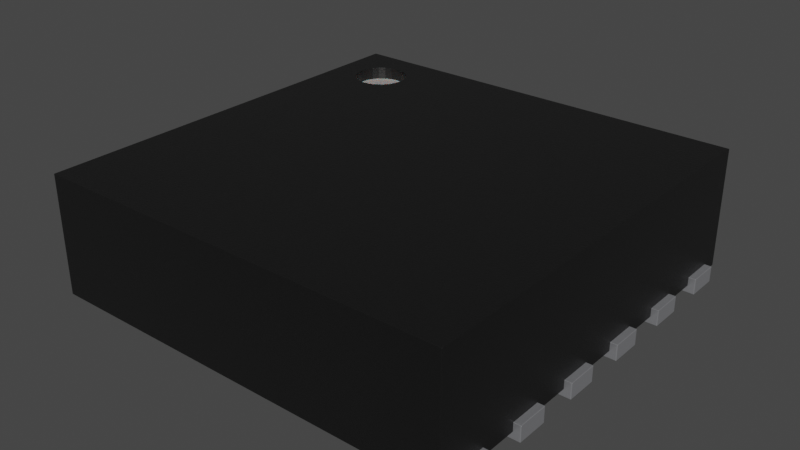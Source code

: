 # Source: DFN-12-1EP_3x3mm_P0.5mm.blend  (saved by Blender 3.2.14; exported with 4.5.12 LTS)
import bpy
from mathutils import Matrix  # noqa: F401  (used for matrix-valued properties, if any)

bpy.ops.wm.read_factory_settings(use_empty=True)
scene = bpy.context.scene
scene.name = 'Scene'

# ---- collections
col_collection = bpy.data.collections.new('Collection'); scene.collection.children.link(col_collection)

# ---- materials (node trees are filled in below, after node groups)
mat_metal_pins = bpy.data.materials.new('metal_pins')
mat_metal_pins.use_transparent_shadow = False
mat_metal_pins.preview_render_type = 'CUBE'
mat_plastic_chip = bpy.data.materials.new('plastic_chip')
mat_plastic_chip.use_transparent_shadow = False
mat_plastic_chip.preview_render_type = 'CUBE'
mat_white_markings = bpy.data.materials.new('white_markings')
mat_white_markings.use_transparent_shadow = False
mat_white_markings.preview_render_type = 'FLAT'

# ---- node groups
ng_auto_smooth = bpy.data.node_groups.new('Auto Smooth', 'GeometryNodeTree')
_s = ng_auto_smooth.interface.new_socket(name='Geometry', in_out='OUTPUT', socket_type='NodeSocketGeometry')
_s = ng_auto_smooth.interface.new_socket(name='Geometry', in_out='INPUT', socket_type='NodeSocketGeometry')
_s = ng_auto_smooth.interface.new_socket(name='Angle', in_out='INPUT', socket_type='NodeSocketFloat')
_s.subtype = 'ANGLE'
_s.min_value = 0.0
_s.max_value = 3.142
ng_auto_smooth.is_modifier = True
_N = ng_auto_smooth.nodes; _L = ng_auto_smooth.links
n0 = _N.new('NodeGroupOutput'); n0.name = 'Group Output'; n0.location = (480, -100)
n1 = _N.new('NodeGroupInput'); n1.name = 'Group Input'; n1.location = (-420, -300)
n2 = _N.new('NodeGroupInput'); n2.name = 'Group Input.001'; n2.location = (-60, -100)
n3 = _N.new('GeometryNodeSetShadeSmooth'); n3.name = 'Set Shade Smooth'; n3.location = (120, -100)
n3.domain = 'EDGE'
n4 = _N.new('GeometryNodeSetShadeSmooth'); n4.name = 'Set Shade Smooth.001'; n4.location = (300, -100)
n5 = _N.new('GeometryNodeInputMeshEdgeAngle'); n5.name = 'Edge Angle'; n5.location = (-420, -220)
n6 = _N.new('GeometryNodeInputEdgeSmooth'); n6.name = 'Is Edge Smooth'; n6.location = (-60, -160)
n7 = _N.new('GeometryNodeInputShadeSmooth'); n7.name = 'Is Face Smooth'; n7.location = (-240, -340)
n8 = _N.new('FunctionNodeBooleanMath'); n8.name = 'Boolean Math'; n8.location = (-60, -220)
n9 = _N.new('FunctionNodeCompare'); n9.name = 'Compare'; n9.location = (-240, -180)
n9.operation = 'LESS_EQUAL'
_L.new(n5.outputs[0], n9.inputs[0])
_L.new(n4.outputs[0], n0.inputs[0])
_L.new(n1.outputs[1], n9.inputs[1])
_L.new(n9.outputs[0], n8.inputs[0])
_L.new(n7.outputs[0], n8.inputs[1])
_L.new(n2.outputs[0], n3.inputs[0])
_L.new(n6.outputs[0], n3.inputs[1])
_L.new(n3.outputs[0], n4.inputs[0])
_L.new(n8.outputs[0], n3.inputs[2])
n0.is_active_output = True

# ---- material node trees
mat_metal_pins.use_nodes = True; mat_metal_pins.node_tree.nodes.clear()
_N = mat_metal_pins.node_tree.nodes; _L = mat_metal_pins.node_tree.links
n0 = _N.new('ShaderNodeMapping'); n0.name = 'Mapping'; n0.location = (-1447, -91)
n0.inputs[3].default_value = (4.8, 1.2, 1.1)
n1 = _N.new('ShaderNodeBsdfPrincipled'); n1.name = 'Principled BSDF'; n1.location = (-560, 254)
n1.distribution = 'GGX'
n1.subsurface_method = 'BURLEY'
n1.inputs[1].default_value = 0.7818
n1.inputs[2].default_value = 0.2886
n1.inputs[3].default_value = 1.45
n1.inputs[13].default_value = 0.0
n1.inputs[27].default_value = (0.0, 0.0, 0.0, 1.0)
n1.inputs[28].default_value = 1.0
n2 = _N.new('ShaderNodeOutputMaterial'); n2.name = 'Material Output.002'; n2.location = (-205, 253)
n2.width = 213
n3 = _N.new('ShaderNodeTexNoise'); n3.name = 'Noise Texture.002'; n3.location = (-1228, -73)
n3.inputs[2].default_value = 0.1
n3.inputs[3].default_value = 7.0
n3.inputs[4].default_value = 0.6
n3.inputs[8].default_value = 0.4
n4 = _N.new('ShaderNodeTexCoord'); n4.name = 'Texture Coordinate'; n4.location = (-1636, -116)
n5 = _N.new('ShaderNodeMix'); n5.name = 'Mix.001'; n5.location = (-921, 45)
n5.data_type = 'RGBA'
n5.inputs[6].default_value = (0.9398, 0.9547, 1.0, 1.0)
n5.inputs[7].default_value = (0.13, 0.1259, 0.1359, 1.0)
n6 = _N.new('ShaderNodeBump'); n6.name = 'Bump.001'; n6.location = (-1001, -227)
n6.inputs[0].default_value = 0.05
n6.inputs[1].default_value = 0.01
n6.inputs[2].default_value = 1.0
_L.new(n1.outputs[0], n2.inputs[0])
_L.new(n3.outputs[0], n6.inputs[3])
_L.new(n0.outputs[0], n3.inputs[0])
_L.new(n3.outputs[0], n5.inputs[0])
_L.new(n4.outputs[3], n0.inputs[0])
_L.new(n5.outputs[2], n1.inputs[0])
_L.new(n6.outputs[0], n1.inputs[5])
n2.is_active_output = True
mat_plastic_chip.use_nodes = True; mat_plastic_chip.node_tree.nodes.clear()
_N = mat_plastic_chip.node_tree.nodes; _L = mat_plastic_chip.node_tree.links
n0 = _N.new('ShaderNodeBsdfPrincipled'); n0.name = 'Principled BSDF'; n0.location = (10, 300)
n0.distribution = 'GGX'
n0.subsurface_method = 'BURLEY'
n0.inputs[0].default_value = (0.009312, 0.009312, 0.009312, 1.0)
n0.inputs[1].default_value = 0.1372
n0.inputs[2].default_value = 0.3706
n0.inputs[3].default_value = 1.45
n0.inputs[27].default_value = (0.0, 0.0, 0.0, 1.0)
n0.inputs[28].default_value = 1.0
n1 = _N.new('ShaderNodeOutputMaterial'); n1.name = 'Material Output'; n1.location = (300, 300)
n2 = _N.new('ShaderNodeTexNoise'); n2.name = 'Noise Texture'; n2.location = (-893, 54)
n2.inputs[2].default_value = 200.0
n2.inputs[3].default_value = 3.6
n2.inputs[4].default_value = 0.8375
n3 = _N.new('ShaderNodeBump'); n3.name = 'Bump'; n3.location = (-604, -53)
n3.inputs[0].default_value = 0.08
n3.inputs[1].default_value = 1.0
n3.inputs[2].default_value = 1.0
_L.new(n0.outputs[0], n1.inputs[0])
_L.new(n2.outputs[0], n3.inputs[3])
_L.new(n3.outputs[0], n0.inputs[5])
n1.is_active_output = True
mat_white_markings.use_nodes = True; mat_white_markings.node_tree.nodes.clear()
_N = mat_white_markings.node_tree.nodes; _L = mat_white_markings.node_tree.links
n0 = _N.new('ShaderNodeOutputMaterial'); n0.name = 'Material Output'; n0.location = (300, 300)
n1 = _N.new('ShaderNodeBsdfPrincipled'); n1.name = 'Principled BSDF'; n1.location = (-34, 272)
n1.distribution = 'GGX'
n1.subsurface_method = 'BURLEY'
n1.inputs[1].default_value = 0.02
n1.inputs[2].default_value = 0.4636
n1.inputs[3].default_value = 1.4
n1.inputs[8].default_value = 1.0
n1.inputs[10].default_value = 0.3682
n1.inputs[13].default_value = 0.6591
n1.inputs[18].default_value = 0.2318
n1.inputs[20].default_value = 0.6709
n1.inputs[24].default_value = 0.1191
n1.inputs[27].default_value = (0.0, 0.0, 0.0, 1.0)
n1.inputs[28].default_value = 1.0
n2 = _N.new('ShaderNodeMapping'); n2.name = 'Mapping'; n2.location = (-1010, 265)
n2.inputs[3].default_value = (3.0, 1.0, 1.0)
n3 = _N.new('ShaderNodeTexCoord'); n3.name = 'Texture Coordinate'; n3.location = (-1250, 180)
n4 = _N.new('ShaderNodeBump'); n4.name = 'Bump'; n4.location = (-376, -99)
n4.inputs[0].default_value = 0.05
n4.inputs[1].default_value = 1.0
n4.inputs[2].default_value = 1.0
n5 = _N.new('ShaderNodeTexNoise'); n5.name = 'Noise Texture'; n5.location = (-662, 176)
n5.inputs[2].default_value = 88.0
n5.inputs[3].default_value = 10.8
n5.inputs[4].default_value = 0.9167
n5.inputs[8].default_value = 1.6
n6 = _N.new('ShaderNodeValToRGB'); n6.name = 'ColorRamp'; n6.location = (-354, 186)
while len(n6.color_ramp.elements) > 1: n6.color_ramp.elements.remove(n6.color_ramp.elements[-1])
n6.color_ramp.elements[0].position = 0.0; n6.color_ramp.elements[0].color = (0.2596, 0.2596, 0.2596, 1.0)
_e = n6.color_ramp.elements.new(1.0); _e.color = (0.6303, 0.6303, 0.6303, 1.0)
n7 = _N.new('ShaderNodeMix'); n7.name = 'Mix'; n7.location = (-204, 152)
n7.data_type = 'RGBA'
n7.inputs[0].default_value = 0.3682
n7.inputs[7].default_value = (0.2525, 0.2525, 0.2525, 1.0)
_L.new(n5.outputs[0], n6.inputs[0])
_L.new(n1.outputs[0], n0.inputs[0])
_L.new(n3.outputs[2], n2.inputs[0])
_L.new(n2.outputs[0], n5.inputs[0])
_L.new(n5.outputs[0], n4.inputs[3])
_L.new(n4.outputs[0], n1.inputs[5])
_L.new(n6.outputs[0], n7.inputs[6])
_L.new(n7.outputs[2], n1.inputs[0])
n0.is_active_output = True

# ---- world
world_world = bpy.data.worlds.new('World'); scene.world = world_world
world_world.use_nodes = True; world_world.node_tree.nodes.clear()
_N = world_world.node_tree.nodes; _L = world_world.node_tree.links
n0 = _N.new('ShaderNodeOutputWorld'); n0.name = 'World Output'; n0.location = (300, 300)
n1 = _N.new('ShaderNodeBackground'); n1.name = 'Background'; n1.location = (10, 300)
n1.inputs[0].default_value = (0.05088, 0.05088, 0.05088, 1.0)
_L.new(n1.outputs[0], n0.inputs[0])
n0.is_active_output = True
world_world.color = (0.05088, 0.05088, 0.05088)
world_world.use_sun_shadow = False
world_world.sun_shadow_jitter_overblur = 0.0

# ---- meshes
me_shape_9_indexedfaceset_006 = bpy.data.meshes.new('SHAPE_9_IndexedFaceSet.006')
me_shape_9_indexedfaceset_006.from_pydata([(-0.5904, -0.5907, 0.3543), (-0.5904, 0.5904, 0.01969), (-0.5904, -0.5907, 0.01969), (0.5907, -0.5907, 0.01969), (0.5907, -0.5907, 0.3543), (-0.3689, 0.4427, 0.3543), (-0.3714, 0.4618, 0.3543), (-0.3788, 0.4796, 0.3543), (-0.4058, 0.5066, 0.3543), (-0.4236, 0.514, 0.3543), (-0.4427, 0.5165, 0.3543), (-0.4618, 0.514, 0.3543), (-0.4796, 0.5066, 0.3543), (-0.4949, 0.4949, 0.3543), (-0.5066, 0.4796, 0.3543), (-0.514, 0.4618, 0.3543), (-0.5165, 0.4427, 0.3543), (-0.514, 0.4236, 0.3543), (-0.4427, 0.3689, 0.3543), (-0.4236, 0.3714, 0.3543), (-0.4058, 0.3788, 0.3543), (-0.3905, 0.3905, 0.3543), (-0.3788, 0.4058, 0.3543), (-0.5904, 0.5904, 0.3543), (0.5907, 0.5904, 0.01969), (0.5907, 0.5904, 0.3543), (-0.3689, 0.4427, 0.3189), (-0.3905, 0.4949, 0.3543), (-0.5066, 0.4058, 0.3543), (-0.4949, 0.3905, 0.3543), (-0.4796, 0.3788, 0.3543), (-0.4618, 0.3714, 0.3543), (-0.3714, 0.4236, 0.3543), (-0.3788, 0.4796, 0.3189), (-0.4058, 0.5066, 0.3189), (-0.4949, 0.4949, 0.3189), (-0.5066, 0.4796, 0.3189), (-0.514, 0.4618, 0.3189), (-0.5165, 0.4427, 0.3189), (-0.514, 0.4236, 0.3189), (-0.4796, 0.3788, 0.3189), (-0.4236, 0.3714, 0.3189), (-0.3714, 0.4236, 0.3189), (-0.3714, 0.4618, 0.3189), (-0.3905, 0.4949, 0.3189), (-0.4236, 0.514, 0.3189), (-0.4427, 0.5165, 0.3189), (-0.4618, 0.514, 0.3189), (-0.4796, 0.5066, 0.3189), (-0.5066, 0.4058, 0.3189), (-0.4949, 0.3905, 0.3189), (-0.4618, 0.3714, 0.3189), (-0.4427, 0.3689, 0.3189), (-0.4058, 0.3788, 0.3189), (-0.3905, 0.3905, 0.3189), (-0.3788, 0.4058, 0.3189), (0.3299, -0.4726, 0.0), (0.3299, -0.4726, 0.04429), (0.3299, 0.4722, 0.0), (-0.3295, -0.4726, 0.04429), (-0.3295, -0.4726, 0.0), (-0.3295, 0.4722, 0.0), (-0.3295, 0.4722, 0.04429), (0.3299, 0.4722, 0.04429), (-0.4781, 0.4467, 0.04429), (-0.4781, 0.4467, 0.0), (-0.4555, 0.4527, 0.0), (-0.4461, 0.4599, 0.0), (-0.4389, 0.4693, 0.0), (-0.4329, 0.4919, 0.0), (-0.4344, 0.5036, 0.0), (-0.4389, 0.5146, 0.0), (-0.4461, 0.5239, 0.0), (-0.4664, 0.4482, 0.04429), (-0.4461, 0.4599, 0.04429), (-0.4389, 0.4693, 0.04429), (-0.4344, 0.4802, 0.04429), (-0.4329, 0.4919, 0.04429), (-0.4344, 0.5036, 0.04429), (-0.4555, 0.5311, 0.04429), (-0.4664, 0.5357, 0.04429), (-0.61, 0.5372, 0.04429), (-0.4781, 0.5372, 0.04429), (-0.61, 0.4467, 0.04429), (-0.61, 0.5372, 0.0), (-0.61, 0.4467, 0.0), (-0.4664, 0.4482, 0.0), (-0.4344, 0.4802, 0.0), (-0.4555, 0.5311, 0.0), (-0.4664, 0.5357, 0.0), (-0.4781, 0.5372, 0.0), (-0.4555, 0.4527, 0.04429), (-0.4389, 0.5146, 0.04429), (-0.4461, 0.5239, 0.04429), (0.6104, 0.4467, 0.04429), (0.4785, 0.4467, 0.04429), (0.4785, 0.5372, 0.0), (0.4559, 0.5311, 0.0), (0.4465, 0.5239, 0.0), (0.4333, 0.4919, 0.0), (0.4348, 0.4802, 0.0), (0.4393, 0.4693, 0.0), (0.4465, 0.4599, 0.0), (0.4785, 0.4467, 0.0), (0.4668, 0.5357, 0.04429), (0.4559, 0.5311, 0.04429), (0.4333, 0.4919, 0.04429), (0.4348, 0.4802, 0.04429), (0.4393, 0.4693, 0.04429), (0.4559, 0.4527, 0.04429), (0.4668, 0.4482, 0.04429), (0.6104, 0.5372, 0.04429), (0.6104, 0.4467, 0.0), (0.4668, 0.5357, 0.0), (0.4393, 0.5146, 0.0), (0.4348, 0.5036, 0.0), (0.4559, 0.4527, 0.0), (0.4668, 0.4482, 0.0), (0.6104, 0.5372, 0.0), (0.4785, 0.5372, 0.04429), (0.4465, 0.5239, 0.04429), (0.4393, 0.5146, 0.04429), (0.4348, 0.5036, 0.04429), (0.4465, 0.4599, 0.04429), (-0.61, 0.2498, 0.04429), (-0.4664, 0.2513, 0.0), (-0.4555, 0.2559, 0.0), (-0.4344, 0.2834, 0.0), (-0.4329, 0.2951, 0.0), (-0.4344, 0.3068, 0.0), (-0.4389, 0.3177, 0.0), (-0.4555, 0.3343, 0.0), (-0.4664, 0.3388, 0.0), (-0.4781, 0.3404, 0.0), (-0.4461, 0.2631, 0.04429), (-0.4389, 0.2724, 0.04429), (-0.4344, 0.2834, 0.04429), (-0.4329, 0.2951, 0.04429), (-0.4344, 0.3068, 0.04429), (-0.4389, 0.3177, 0.04429), (-0.4664, 0.3388, 0.04429), (-0.61, 0.3404, 0.04429), (-0.61, 0.3404, 0.0), (-0.61, 0.2498, 0.0), (-0.4781, 0.2498, 0.0), (-0.4461, 0.2631, 0.0), (-0.4389, 0.2724, 0.0), (-0.4461, 0.3271, 0.0), (-0.4781, 0.2498, 0.04429), (-0.4664, 0.2513, 0.04429), (-0.4555, 0.2559, 0.04429), (-0.4461, 0.3271, 0.04429), (-0.4555, 0.3343, 0.04429), (-0.4781, 0.3404, 0.04429), (0.4785, 0.3404, 0.0), (0.4559, 0.3343, 0.0), (0.4393, 0.3177, 0.0), (0.4348, 0.3068, 0.0), (0.4333, 0.2951, 0.0), (0.4348, 0.2834, 0.0), (0.4393, 0.2724, 0.0), (0.4465, 0.2631, 0.0), (0.4785, 0.2498, 0.0), (0.4668, 0.3388, 0.04429), (0.4559, 0.3343, 0.04429), (0.4465, 0.3271, 0.04429), (0.4393, 0.3177, 0.04429), (0.4348, 0.2834, 0.04429), (0.4393, 0.2724, 0.04429), (0.4465, 0.2631, 0.04429), (0.4559, 0.2559, 0.04429), (0.6104, 0.2498, 0.04429), (0.6104, 0.3404, 0.04429), (0.6104, 0.2498, 0.0), (0.4668, 0.3388, 0.0), (0.4465, 0.3271, 0.0), (0.4559, 0.2559, 0.0), (0.4668, 0.2513, 0.0), (0.6104, 0.3404, 0.0), (0.4785, 0.2498, 0.04429), (0.4785, 0.3404, 0.04429), (0.4348, 0.3068, 0.04429), (0.4333, 0.2951, 0.04429), (0.4668, 0.2513, 0.04429), (-0.61, 0.05295, 0.0), (-0.61, 0.05295, 0.04429), (-0.4781, 0.05295, 0.04429), (-0.4781, 0.05295, 0.0), (-0.4555, 0.05902, 0.0), (-0.4389, 0.07559, 0.0), (-0.4329, 0.09823, 0.0), (-0.4781, 0.1435, 0.04429), (-0.4555, 0.05902, 0.04429), (-0.4389, 0.07559, 0.04429), (-0.4329, 0.09823, 0.04429), (-0.4344, 0.1099, 0.04429), (-0.4461, 0.1302, 0.04429), (-0.4555, 0.1374, 0.04429), (-0.61, 0.1435, 0.0), (-0.4781, 0.1435, 0.0), (-0.61, 0.1435, 0.04429), (-0.4664, 0.0545, 0.0), (-0.4461, 0.06621, 0.0), (-0.4344, 0.08651, 0.0), (-0.4344, 0.1099, 0.0), (-0.4389, 0.1209, 0.0), (-0.4461, 0.1302, 0.0), (-0.4555, 0.1374, 0.0), (-0.4664, 0.142, 0.0), (-0.4664, 0.0545, 0.04429), (-0.4461, 0.06621, 0.04429), (-0.4344, 0.08651, 0.04429), (-0.4389, 0.1209, 0.04429), (-0.4664, 0.142, 0.04429), (0.4785, 0.1435, 0.0), (0.4668, 0.142, 0.0), (0.4393, 0.1209, 0.0), (0.4668, 0.0545, 0.0), (0.4785, 0.05295, 0.0), (0.4785, 0.1435, 0.04429), (0.4668, 0.142, 0.04429), (0.4348, 0.1099, 0.04429), (0.4348, 0.08651, 0.04429), (0.4465, 0.06621, 0.04429), (0.6104, 0.1435, 0.0), (0.6104, 0.05295, 0.0), (0.6104, 0.1435, 0.04429), (0.4559, 0.1374, 0.0), (0.4465, 0.1302, 0.0), (0.4348, 0.1099, 0.0), (0.4333, 0.09823, 0.0), (0.4348, 0.08651, 0.0), (0.4393, 0.07559, 0.0), (0.4465, 0.06621, 0.0), (0.4559, 0.05902, 0.0), (0.6104, 0.05295, 0.04429), (0.4785, 0.05295, 0.04429), (0.4559, 0.1374, 0.04429), (0.4465, 0.1302, 0.04429), (0.4393, 0.1209, 0.04429), (0.4333, 0.09823, 0.04429), (0.4393, 0.07559, 0.04429), (0.4559, 0.05902, 0.04429), (0.4668, 0.0545, 0.04429), (-0.4781, -0.1439, 0.0), (-0.4555, -0.1378, 0.0), (-0.4461, -0.1306, 0.0), (-0.4344, -0.1103, 0.0), (-0.4344, -0.0869, 0.0), (-0.4461, -0.06661, 0.0), (-0.4555, -0.05941, 0.0), (-0.4664, -0.05489, 0.0), (-0.4781, -0.1439, 0.04429), (-0.4461, -0.1306, 0.04429), (-0.4389, -0.1213, 0.04429), (-0.4344, -0.1103, 0.04429), (-0.4329, -0.09862, 0.04429), (-0.4344, -0.0869, 0.04429), (-0.4389, -0.07598, 0.04429), (-0.4461, -0.06661, 0.04429), (-0.4555, -0.05941, 0.04429), (-0.4664, -0.05489, 0.04429), (-0.4781, -0.05335, 0.04429), (-0.4781, -0.05335, 0.0), (-0.61, -0.1439, 0.0), (-0.61, -0.1439, 0.04429), (-0.61, -0.05335, 0.0), (-0.4664, -0.1424, 0.0), (-0.4389, -0.1213, 0.0), (-0.4329, -0.09862, 0.0), (-0.4389, -0.07598, 0.0), (-0.4664, -0.1424, 0.04429), (-0.4555, -0.1378, 0.04429), (-0.61, -0.05335, 0.04429), (0.6104, -0.1439, 0.0), (0.6104, -0.1439, 0.04429), (0.4559, -0.05941, 0.0), (0.4333, -0.09862, 0.0), (0.4465, -0.1306, 0.0), (0.4559, -0.1378, 0.0), (0.4668, -0.1424, 0.0), (0.4785, -0.1439, 0.0), (0.4785, -0.1439, 0.04429), (0.4393, -0.07598, 0.04429), (0.4393, -0.1213, 0.04429), (0.4668, -0.1424, 0.04429), (0.6104, -0.05335, 0.0), (0.4785, -0.05335, 0.04429), (0.4785, -0.05335, 0.0), (0.4668, -0.05489, 0.0), (0.4465, -0.06661, 0.0), (0.4393, -0.07598, 0.0), (0.4348, -0.0869, 0.0), (0.4348, -0.1103, 0.0), (0.4393, -0.1213, 0.0), (0.4668, -0.05489, 0.04429), (0.4559, -0.05941, 0.04429), (0.4465, -0.06661, 0.04429), (0.4348, -0.0869, 0.04429), (0.4333, -0.09862, 0.04429), (0.4348, -0.1103, 0.04429), (0.4465, -0.1306, 0.04429), (0.4559, -0.1378, 0.04429), (0.6104, -0.05335, 0.04429), (-0.4781, -0.3407, 0.04429), (-0.4781, -0.3407, 0.0), (-0.4555, -0.3347, 0.0), (-0.4329, -0.2955, 0.0), (-0.4389, -0.2728, 0.0), (-0.4461, -0.2635, 0.0), (-0.4664, -0.3392, 0.04429), (-0.4389, -0.3181, 0.04429), (-0.4344, -0.3072, 0.04429), (-0.4329, -0.2955, 0.04429), (-0.4344, -0.2838, 0.04429), (-0.4664, -0.2517, 0.04429), (-0.61, -0.2502, 0.0), (-0.4781, -0.2502, 0.04429), (-0.61, -0.3407, 0.0), (-0.4664, -0.3392, 0.0), (-0.4461, -0.3275, 0.0), (-0.4389, -0.3181, 0.0), (-0.4344, -0.3072, 0.0), (-0.4344, -0.2838, 0.0), (-0.4555, -0.2563, 0.0), (-0.4664, -0.2517, 0.0), (-0.4781, -0.2502, 0.0), (-0.61, -0.3407, 0.04429), (-0.4555, -0.3347, 0.04429), (-0.4461, -0.3275, 0.04429), (-0.4389, -0.2728, 0.04429), (-0.4461, -0.2635, 0.04429), (-0.4555, -0.2563, 0.04429), (-0.61, -0.2502, 0.04429), (0.4668, -0.2517, 0.0), (0.4559, -0.2563, 0.0), (0.4465, -0.2635, 0.0), (0.4348, -0.3072, 0.0), (0.4393, -0.3181, 0.0), (0.4465, -0.3275, 0.0), (0.4559, -0.3347, 0.0), (0.4668, -0.3392, 0.0), (0.4559, -0.2563, 0.04429), (0.4393, -0.2728, 0.04429), (0.4348, -0.3072, 0.04429), (0.4393, -0.3181, 0.04429), (0.4465, -0.3275, 0.04429), (0.6104, -0.2502, 0.0), (0.6104, -0.2502, 0.04429), (0.6104, -0.3407, 0.0), (0.6104, -0.3407, 0.04429), (0.4785, -0.3407, 0.0), (0.4785, -0.2502, 0.0), (0.4393, -0.2728, 0.0), (0.4348, -0.2838, 0.0), (0.4333, -0.2955, 0.0), (0.4785, -0.3407, 0.04429), (0.4785, -0.2502, 0.04429), (0.4668, -0.2517, 0.04429), (0.4465, -0.2635, 0.04429), (0.4348, -0.2838, 0.04429), (0.4333, -0.2955, 0.04429), (0.4559, -0.3347, 0.04429), (0.4668, -0.3392, 0.04429), (-0.61, -0.5376, 0.04429), (-0.4781, -0.5376, 0.04429), (-0.4781, -0.5376, 0.0), (-0.4555, -0.5315, 0.0), (-0.4461, -0.5243, 0.0), (-0.4344, -0.504, 0.0), (-0.4389, -0.4697, 0.0), (-0.4781, -0.447, 0.0), (-0.4664, -0.5361, 0.04429), (-0.4344, -0.4806, 0.04429), (-0.61, -0.447, 0.04429), (-0.61, -0.5376, 0.0), (-0.61, -0.447, 0.0), (-0.4664, -0.5361, 0.0), (-0.4389, -0.515, 0.0), (-0.4329, -0.4923, 0.0), (-0.4344, -0.4806, 0.0), (-0.4461, -0.4603, 0.0), (-0.4555, -0.4531, 0.0), (-0.4664, -0.4486, 0.0), (-0.4555, -0.5315, 0.04429), (-0.4461, -0.5243, 0.04429), (-0.4389, -0.515, 0.04429), (-0.4344, -0.504, 0.04429), (-0.4329, -0.4923, 0.04429), (-0.4389, -0.4697, 0.04429), (-0.4461, -0.4603, 0.04429), (-0.4555, -0.4531, 0.04429), (-0.4664, -0.4486, 0.04429), (-0.4781, -0.447, 0.04429), (0.6104, -0.5376, 0.04429), (0.4785, -0.5376, 0.04429), (0.4785, -0.447, 0.0), (0.4668, -0.4486, 0.0), (0.4559, -0.4531, 0.0), (0.4465, -0.4603, 0.0), (0.4393, -0.4697, 0.0), (0.4348, -0.4806, 0.0), (0.4348, -0.504, 0.0), (0.4465, -0.5243, 0.0), (0.4559, -0.5315, 0.0), (0.4785, -0.447, 0.04429), (0.4465, -0.4603, 0.04429), (0.4393, -0.4697, 0.04429), (0.4393, -0.515, 0.04429), (0.4465, -0.5243, 0.04429), (0.4668, -0.5361, 0.04429), (0.6104, -0.447, 0.0), (0.6104, -0.447, 0.04429), (0.6104, -0.5376, 0.0), (0.4785, -0.5376, 0.0), (0.4333, -0.4923, 0.0), (0.4393, -0.515, 0.0), (0.4668, -0.5361, 0.0), (0.4668, -0.4486, 0.04429), (0.4559, -0.4531, 0.04429), (0.4348, -0.4806, 0.04429), (0.4333, -0.4923, 0.04429), (0.4348, -0.504, 0.04429), (0.4559, -0.5315, 0.04429)], [], [(59, 60, 61), (59, 61, 62), (0, 2, 1), (0, 1, 23), (4, 3, 2), (4, 2, 0), (28, 29, 0), (30, 0, 29), (31, 0, 30), (17, 28, 0), (18, 0, 31), (19, 0, 18), (20, 0, 19), (4, 20, 21), (4, 0, 20), (23, 14, 15), (23, 15, 16), (23, 16, 17), (23, 17, 0), (13, 14, 23), (22, 4, 21), (12, 13, 23), (11, 12, 23), (10, 11, 23), (9, 10, 23), (25, 5, 6), (25, 6, 7), (25, 7, 27), (25, 22, 32), (25, 32, 5), (25, 4, 22), (25, 9, 23), (25, 8, 9), (25, 27, 8), (25, 1, 24), (25, 23, 1), (24, 1, 2), (24, 2, 3), (4, 24, 3), (4, 25, 24), (5, 26, 43), (6, 5, 43), (7, 43, 33), (7, 6, 43), (27, 33, 44), (27, 7, 33), (8, 44, 34), (8, 27, 44), (9, 34, 45), (9, 8, 34), (10, 45, 46), (10, 9, 45), (11, 46, 47), (11, 10, 46), (12, 47, 48), (12, 11, 47), (13, 48, 35), (13, 12, 48), (14, 35, 36), (14, 13, 35), (15, 36, 37), (15, 14, 36), (16, 15, 37), (16, 37, 38), (17, 16, 38), (17, 38, 39), (28, 17, 39), (28, 39, 49), (28, 49, 50), (29, 28, 50), (30, 29, 50), (30, 50, 40), (31, 30, 40), (31, 40, 51), (18, 31, 51), (18, 51, 52), (19, 18, 52), (19, 52, 41), (20, 19, 41), (20, 41, 53), (21, 20, 53), (21, 53, 54), (21, 54, 55), (22, 21, 55), (32, 22, 55), (32, 55, 42), (32, 42, 26), (5, 32, 26), (44, 43, 26), (44, 33, 43), (44, 45, 34), (44, 46, 45), (44, 47, 46), (44, 48, 47), (44, 35, 48), (44, 36, 35), (44, 37, 36), (44, 38, 37), (44, 39, 38), (44, 49, 39), (44, 50, 49), (44, 40, 50), (44, 51, 40), (44, 52, 51), (44, 41, 52), (44, 53, 41), (44, 54, 53), (44, 55, 54), (44, 42, 55), (44, 26, 42), (57, 58, 56), (57, 63, 58), (57, 56, 60), (57, 60, 59), (63, 61, 58), (63, 62, 61), (58, 61, 60), (58, 60, 56), (63, 59, 62), (63, 57, 59), (65, 85, 83), (65, 83, 64), (90, 80, 82), (89, 80, 90), (88, 79, 80), (88, 80, 89), (72, 93, 79), (72, 79, 88), (71, 92, 93), (71, 93, 72), (70, 78, 92), (70, 92, 71), (69, 77, 78), (69, 78, 70), (87, 76, 77), (87, 77, 69), (68, 75, 76), (68, 76, 87), (67, 74, 75), (67, 75, 68), (66, 91, 74), (66, 74, 67), (86, 73, 91), (86, 91, 66), (65, 64, 73), (65, 73, 86), (90, 81, 84), (90, 82, 81), (84, 83, 85), (84, 81, 83), (68, 66, 67), (87, 66, 68), (90, 85, 65), (90, 84, 85), (72, 65, 86), (72, 86, 66), (72, 87, 69), (72, 69, 70), (72, 70, 71), (72, 88, 89), (72, 89, 90), (72, 66, 87), (72, 90, 65), (75, 74, 91), (76, 75, 91), (82, 64, 83), (82, 83, 81), (93, 73, 64), (93, 91, 73), (93, 77, 76), (93, 78, 77), (93, 92, 78), (93, 80, 79), (93, 82, 80), (93, 76, 91), (93, 64, 82), (103, 94, 112), (103, 95, 94), (117, 95, 103), (117, 110, 95), (116, 109, 110), (116, 110, 117), (102, 123, 109), (102, 109, 116), (101, 108, 123), (101, 123, 102), (100, 107, 108), (100, 108, 101), (99, 106, 107), (99, 107, 100), (115, 122, 106), (115, 106, 99), (114, 121, 122), (114, 122, 115), (98, 120, 121), (98, 121, 114), (97, 105, 120), (97, 120, 98), (113, 104, 105), (113, 105, 97), (96, 119, 104), (96, 104, 113), (96, 118, 111), (96, 111, 119), (118, 112, 94), (118, 94, 111), (96, 103, 112), (96, 112, 118), (98, 96, 113), (98, 113, 97), (98, 114, 115), (98, 115, 99), (98, 99, 100), (98, 100, 101), (98, 101, 102), (98, 102, 116), (98, 116, 117), (98, 117, 103), (98, 103, 96), (119, 94, 95), (119, 111, 94), (120, 104, 119), (120, 105, 104), (120, 122, 121), (120, 106, 122), (120, 107, 106), (120, 108, 107), (120, 123, 108), (120, 109, 123), (120, 110, 109), (120, 95, 110), (120, 119, 95), (144, 143, 124), (144, 124, 148), (133, 140, 153), (132, 140, 133), (131, 152, 140), (131, 140, 132), (147, 151, 152), (147, 152, 131), (130, 139, 151), (130, 151, 147), (129, 138, 139), (129, 139, 130), (128, 137, 138), (128, 138, 129), (127, 136, 137), (127, 137, 128), (146, 135, 136), (146, 136, 127), (145, 134, 135), (145, 135, 146), (126, 150, 134), (126, 134, 145), (125, 149, 150), (125, 150, 126), (144, 148, 149), (144, 149, 125), (133, 141, 142), (133, 153, 141), (142, 124, 143), (142, 141, 124), (146, 126, 145), (127, 126, 146), (133, 143, 144), (133, 142, 143), (147, 144, 125), (147, 125, 126), (147, 127, 128), (147, 128, 129), (147, 129, 130), (147, 131, 132), (147, 132, 133), (147, 126, 127), (147, 133, 144), (135, 134, 150), (136, 135, 150), (153, 148, 124), (153, 124, 141), (151, 149, 148), (151, 150, 149), (151, 137, 136), (151, 138, 137), (151, 139, 138), (151, 140, 152), (151, 153, 140), (151, 136, 150), (151, 148, 153), (162, 171, 173), (162, 179, 171), (177, 179, 162), (177, 183, 179), (176, 170, 183), (176, 183, 177), (161, 169, 170), (161, 170, 176), (160, 168, 169), (160, 169, 161), (159, 167, 168), (159, 168, 160), (158, 182, 167), (158, 167, 159), (157, 181, 182), (157, 182, 158), (156, 166, 181), (156, 181, 157), (175, 165, 166), (175, 166, 156), (155, 164, 165), (155, 165, 175), (174, 163, 164), (174, 164, 155), (154, 180, 163), (154, 163, 174), (154, 178, 172), (154, 172, 180), (178, 173, 171), (178, 171, 172), (154, 162, 173), (154, 173, 178), (175, 154, 174), (175, 174, 155), (175, 156, 157), (175, 157, 158), (175, 158, 159), (175, 159, 160), (175, 160, 161), (175, 161, 176), (175, 176, 177), (175, 177, 162), (175, 162, 154), (180, 171, 179), (180, 172, 171), (165, 163, 180), (165, 164, 163), (165, 181, 166), (165, 182, 181), (165, 167, 182), (165, 168, 167), (165, 169, 168), (165, 170, 169), (165, 183, 170), (165, 179, 183), (165, 180, 179), (187, 184, 185), (187, 185, 186), (199, 213, 191), (208, 213, 199), (207, 197, 213), (207, 213, 208), (206, 196, 197), (206, 197, 207), (205, 212, 196), (205, 196, 206), (204, 195, 212), (204, 212, 205), (190, 194, 195), (190, 195, 204), (203, 211, 194), (203, 194, 190), (189, 193, 211), (189, 211, 203), (202, 210, 193), (202, 193, 189), (188, 192, 210), (188, 210, 202), (201, 209, 192), (201, 192, 188), (187, 186, 209), (187, 209, 201), (199, 200, 198), (199, 191, 200), (198, 185, 184), (198, 200, 185), (199, 184, 187), (199, 198, 184), (206, 187, 201), (206, 201, 188), (206, 188, 202), (206, 202, 189), (206, 189, 203), (206, 203, 190), (206, 190, 204), (206, 204, 205), (206, 207, 208), (206, 208, 199), (206, 199, 187), (191, 186, 185), (191, 185, 200), (196, 209, 186), (196, 192, 209), (196, 210, 192), (196, 193, 210), (196, 211, 193), (196, 194, 211), (196, 195, 194), (196, 212, 195), (196, 213, 197), (196, 191, 213), (196, 186, 191), (218, 235, 225), (218, 236, 235), (217, 236, 218), (217, 243, 236), (234, 242, 243), (234, 243, 217), (233, 223, 242), (233, 242, 234), (232, 241, 223), (232, 223, 233), (231, 222, 241), (231, 241, 232), (230, 240, 222), (230, 222, 231), (229, 221, 240), (229, 240, 230), (216, 239, 221), (216, 221, 229), (228, 238, 239), (228, 239, 216), (227, 237, 238), (227, 238, 228), (215, 220, 237), (215, 237, 227), (214, 219, 220), (214, 220, 215), (214, 224, 226), (214, 226, 219), (224, 225, 235), (224, 235, 226), (214, 218, 225), (214, 225, 224), (228, 214, 215), (228, 215, 227), (228, 216, 229), (228, 229, 230), (228, 230, 231), (228, 231, 232), (228, 232, 233), (228, 233, 234), (228, 234, 217), (228, 217, 218), (228, 218, 214), (219, 235, 236), (219, 226, 235), (238, 220, 219), (238, 237, 220), (238, 221, 239), (238, 240, 221), (238, 222, 240), (238, 241, 222), (238, 223, 241), (238, 242, 223), (238, 243, 242), (238, 236, 243), (238, 219, 236), (244, 264, 265), (244, 265, 252), (263, 261, 262), (251, 261, 263), (250, 260, 261), (250, 261, 251), (249, 259, 260), (249, 260, 250), (270, 258, 259), (270, 259, 249), (248, 257, 258), (248, 258, 270), (269, 256, 257), (269, 257, 248), (247, 255, 256), (247, 256, 269), (268, 254, 255), (268, 255, 247), (246, 253, 254), (246, 254, 268), (245, 272, 253), (245, 253, 246), (267, 271, 272), (267, 272, 245), (244, 252, 271), (244, 271, 267), (263, 273, 266), (263, 262, 273), (266, 265, 264), (266, 273, 265), (268, 245, 246), (247, 245, 268), (263, 264, 244), (263, 266, 264), (249, 244, 267), (249, 267, 245), (249, 247, 269), (249, 269, 248), (249, 248, 270), (249, 250, 251), (249, 251, 263), (249, 245, 247), (249, 263, 244), (254, 253, 272), (255, 254, 272), (262, 252, 265), (262, 265, 273), (259, 271, 252), (259, 272, 271), (259, 256, 255), (259, 257, 256), (259, 258, 257), (259, 261, 260), (259, 262, 261), (259, 255, 272), (259, 252, 262), (281, 275, 274), (281, 282, 275), (280, 282, 281), (280, 285, 282), (279, 302, 285), (279, 285, 280), (278, 301, 302), (278, 302, 279), (294, 284, 301), (294, 301, 278), (293, 300, 284), (293, 284, 294), (277, 299, 300), (277, 300, 293), (292, 298, 299), (292, 299, 277), (291, 283, 298), (291, 298, 292), (290, 297, 283), (290, 283, 291), (276, 296, 297), (276, 297, 290), (289, 295, 296), (289, 296, 276), (288, 287, 295), (288, 295, 289), (288, 286, 303), (288, 303, 287), (286, 274, 275), (286, 275, 303), (288, 281, 274), (288, 274, 286), (290, 288, 289), (290, 289, 276), (290, 291, 292), (290, 292, 277), (290, 277, 293), (290, 293, 294), (290, 294, 278), (290, 278, 279), (290, 279, 280), (290, 280, 281), (290, 281, 288), (287, 275, 282), (287, 303, 275), (297, 295, 287), (297, 296, 295), (297, 298, 283), (297, 299, 298), (297, 300, 299), (297, 284, 300), (297, 301, 284), (297, 302, 301), (297, 285, 302), (297, 282, 285), (297, 287, 282), (305, 318, 327), (305, 327, 304), (326, 315, 317), (325, 315, 326), (324, 332, 315), (324, 315, 325), (309, 331, 332), (309, 332, 324), (308, 330, 331), (308, 331, 309), (323, 314, 330), (323, 330, 308), (307, 313, 314), (307, 314, 323), (322, 312, 313), (322, 313, 307), (321, 311, 312), (321, 312, 322), (320, 329, 311), (320, 311, 321), (306, 328, 329), (306, 329, 320), (319, 310, 328), (319, 328, 306), (305, 304, 310), (305, 310, 319), (326, 333, 316), (326, 317, 333), (316, 327, 318), (316, 333, 327), (321, 306, 320), (322, 306, 321), (326, 318, 305), (326, 316, 318), (309, 305, 319), (309, 319, 306), (309, 322, 307), (309, 307, 323), (309, 323, 308), (309, 324, 325), (309, 325, 326), (309, 306, 322), (309, 326, 305), (311, 329, 328), (312, 311, 328), (317, 304, 327), (317, 327, 333), (331, 310, 304), (331, 328, 310), (331, 313, 312), (331, 314, 313), (331, 330, 314), (331, 315, 332), (331, 317, 315), (331, 312, 328), (331, 304, 317), (351, 350, 349), (351, 356, 350), (341, 356, 351), (341, 363, 356), (340, 362, 363), (340, 363, 341), (339, 346, 362), (339, 362, 340), (338, 345, 346), (338, 346, 339), (337, 344, 345), (337, 345, 338), (355, 361, 344), (355, 344, 337), (354, 360, 361), (354, 361, 355), (353, 343, 360), (353, 360, 354), (336, 359, 343), (336, 343, 353), (335, 342, 359), (335, 359, 336), (334, 358, 342), (334, 342, 335), (352, 357, 358), (352, 358, 334), (352, 347, 348), (352, 348, 357), (347, 349, 350), (347, 350, 348), (352, 351, 349), (352, 349, 347), (336, 352, 334), (336, 334, 335), (336, 353, 354), (336, 354, 355), (336, 355, 337), (336, 337, 338), (336, 338, 339), (336, 339, 340), (336, 340, 341), (336, 341, 351), (336, 351, 352), (357, 350, 356), (357, 348, 350), (359, 358, 357), (359, 342, 358), (359, 360, 343), (359, 361, 360), (359, 344, 361), (359, 345, 344), (359, 346, 345), (359, 362, 346), (359, 363, 362), (359, 356, 363), (359, 357, 356), (366, 375, 364), (366, 364, 365), (371, 392, 393), (383, 392, 371), (382, 391, 392), (382, 392, 383), (381, 390, 391), (381, 391, 382), (370, 389, 390), (370, 390, 381), (380, 373, 389), (380, 389, 370), (379, 388, 373), (379, 373, 380), (369, 387, 388), (369, 388, 379), (378, 386, 387), (378, 387, 369), (368, 385, 386), (368, 386, 378), (367, 384, 385), (367, 385, 368), (377, 372, 384), (377, 384, 367), (366, 365, 372), (366, 372, 377), (371, 374, 376), (371, 393, 374), (376, 364, 375), (376, 374, 364), (378, 367, 368), (369, 367, 378), (371, 375, 366), (371, 376, 375), (381, 366, 377), (381, 377, 367), (381, 369, 379), (381, 379, 380), (381, 380, 370), (381, 382, 383), (381, 383, 371), (381, 367, 369), (381, 371, 366), (386, 385, 384), (387, 386, 384), (393, 365, 364), (393, 364, 374), (390, 372, 365), (390, 384, 372), (390, 388, 387), (390, 373, 388), (390, 389, 373), (390, 392, 391), (390, 393, 392), (390, 387, 384), (390, 365, 393), (414, 394, 413), (414, 395, 394), (417, 395, 414), (417, 410, 395), (404, 423, 410), (404, 410, 417), (403, 409, 423), (403, 423, 404), (416, 408, 409), (416, 409, 403), (402, 422, 408), (402, 408, 416), (415, 421, 422), (415, 422, 402), (401, 420, 421), (401, 421, 415), (400, 407, 420), (400, 420, 401), (399, 406, 407), (399, 407, 400), (398, 419, 406), (398, 406, 399), (397, 418, 419), (397, 419, 398), (396, 405, 418), (396, 418, 397), (396, 411, 412), (396, 412, 405), (411, 413, 394), (411, 394, 412), (396, 414, 413), (396, 413, 411), (399, 396, 397), (399, 397, 398), (399, 400, 401), (399, 401, 415), (399, 415, 402), (399, 402, 416), (399, 416, 403), (399, 403, 404), (399, 404, 417), (399, 417, 414), (399, 414, 396), (405, 394, 395), (405, 412, 394), (406, 418, 405), (406, 419, 418), (406, 420, 407), (406, 421, 420), (406, 422, 421), (406, 408, 422), (406, 409, 408), (406, 423, 409), (406, 410, 423), (406, 395, 410), (406, 405, 395)])
me_shape_9_indexedfaceset_006.polygons.foreach_set('material_index', [0, 0, 1, 1, 1, 1, 1, 1, 1, 1, 1, 1, 1, 1, 1, 1, 1, 1, 1, 1, 1, 1, 1, 1, 1, 1, 1, 1, 1, 1, 1, 1, 1, 1, 1, 1, 1, 1, 1, 1, 1, 1, 1, 1, 1, 1, 1, 1, 1, 1, 1, 1, 1, 1, 1, 1, 1, 1, 1, 1, 1, 1, 1, 1, 1, 1, 1, 1, 1, 1, 1, 1, 1, 1, 1, 1, 1, 1, 1, 1, 1, 1, 1, 1, 1, 1, 1, 1, 2, 2, 2, 2, 2, 2, 2, 2, 2, 2, 2, 2, 2, 2, 2, 2, 2, 2, 2, 2, 2, 2, 0, 0, 0, 0, 0, 0, 0, 0, 0, 0, 0, 0, 0, 0, 0, 0, 0, 0, 0, 0, 0, 0, 0, 0, 0, 0, 0, 0, 0, 0, 0, 0, 0, 0, 0, 0, 0, 0, 0, 0, 0, 0, 0, 0, 0, 0, 0, 0, 0, 0, 0, 0, 0, 0, 0, 0, 0, 0, 0, 0, 0, 0, 0, 0, 0, 0, 0, 0, 0, 0, 0, 0, 0, 0, 0, 0, 0, 0, 0, 0, 0, 0, 0, 0, 0, 0, 0, 0, 0, 0, 0, 0, 0, 0, 0, 0, 0, 0, 0, 0, 0, 0, 0, 0, 0, 0, 0, 0, 0, 0, 0, 0, 0, 0, 0, 0, 0, 0, 0, 0, 0, 0, 0, 0, 0, 0, 0, 0, 0, 0, 0, 0, 0, 0, 0, 0, 0, 0, 0, 0, 0, 0, 0, 0, 0, 0, 0, 0, 0, 0, 0, 0, 0, 0, 0, 0, 0, 0, 0, 0, 0, 0, 0, 0, 0, 0, 0, 0, 0, 0, 0, 0, 0, 0, 0, 0, 0, 0, 0, 0, 0, 0, 0, 0, 0, 0, 0, 0, 0, 0, 0, 0, 0, 0, 0, 0, 0, 0, 0, 0, 0, 0, 0, 0, 0, 0, 0, 0, 0, 0, 0, 0, 0, 0, 0, 0, 0, 0, 0, 0, 0, 0, 0, 0, 0, 0, 0, 0, 0, 0, 0, 0, 0, 0, 0, 0, 0, 0, 0, 0, 0, 0, 0, 0, 0, 0, 0, 0, 0, 0, 0, 0, 0, 0, 0, 0, 0, 0, 0, 0, 0, 0, 0, 0, 0, 0, 0, 0, 0, 0, 0, 0, 0, 0, 0, 0, 0, 0, 0, 0, 0, 0, 0, 0, 0, 0, 0, 0, 0, 0, 0, 0, 0, 0, 0, 0, 0, 0, 0, 0, 0, 0, 0, 0, 0, 0, 0, 0, 0, 0, 0, 0, 0, 0, 0, 0, 0, 0, 0, 0, 0, 0, 0, 0, 0, 0, 0, 0, 0, 0, 0, 0, 0, 0, 0, 0, 0, 0, 0, 0, 0, 0, 0, 0, 0, 0, 0, 0, 0, 0, 0, 0, 0, 0, 0, 0, 0, 0, 0, 0, 0, 0, 0, 0, 0, 0, 0, 0, 0, 0, 0, 0, 0, 0, 0, 0, 0, 0, 0, 0, 0, 0, 0, 0, 0, 0, 0, 0, 0, 0, 0, 0, 0, 0, 0, 0, 0, 0, 0, 0, 0, 0, 0, 0, 0, 0, 0, 0, 0, 0, 0, 0, 0, 0, 0, 0, 0, 0, 0, 0, 0, 0, 0, 0, 0, 0, 0, 0, 0, 0, 0, 0, 0, 0, 0, 0, 0, 0, 0, 0, 0, 0, 0, 0, 0, 0, 0, 0, 0, 0, 0, 0, 0, 0, 0, 0, 0, 0, 0, 0, 0, 0, 0, 0, 0, 0, 0, 0, 0, 0, 0, 0, 0, 0, 0, 0, 0, 0, 0, 0, 0, 0, 0, 0, 0, 0, 0, 0, 0, 0, 0, 0, 0, 0, 0, 0, 0, 0, 0, 0, 0, 0, 0, 0, 0, 0, 0, 0, 0, 0, 0, 0, 0, 0, 0, 0, 0, 0, 0, 0, 0, 0, 0, 0, 0, 0, 0, 0, 0, 0, 0, 0, 0, 0, 0, 0, 0, 0, 0, 0, 0, 0, 0, 0, 0, 0, 0, 0, 0, 0, 0, 0, 0, 0, 0, 0, 0, 0, 0, 0, 0, 0, 0, 0, 0, 0, 0, 0, 0, 0, 0, 0, 0, 0, 0, 0, 0, 0, 0, 0, 0, 0, 0, 0, 0, 0, 0, 0, 0, 0, 0, 0, 0, 0, 0, 0, 0, 0, 0, 0, 0, 0, 0, 0, 0, 0, 0, 0, 0, 0, 0, 0, 0, 0, 0, 0, 0, 0, 0, 0, 0, 0, 0, 0, 0, 0, 0, 0, 0, 0, 0, 0, 0, 0, 0, 0, 0, 0, 0, 0, 0, 0, 0, 0, 0, 0, 0, 0, 0, 0, 0, 0, 0, 0, 0, 0, 0, 0, 0, 0, 0, 0, 0, 0, 0, 0, 0, 0, 0, 0, 0, 0, 0, 0, 0, 0, 0, 0, 0, 0, 0, 0])
_uv = me_shape_9_indexedfaceset_006.uv_layers.new(name='UVMap')
_uv.uv.foreach_set('vector', [0.0, 1.0, 0.0, 0.0, 1.0, 0.0, 0.0, 1.0, 1.0, 0.0, 1.0, 1.0, 0.0, 1.0, 0.0, 0.0, 1.0, 0.0, 0.0, 1.0, 1.0, 0.0, 1.0, 1.0, 1.0, 1.0, 1.0, 0.0, 0.0, 0.0, 1.0, 1.0, 0.0, 0.0, 0.0, 1.0, 0.07087, 0.8438, 0.08081, 0.8308, 0.0, 0.0, 0.09375, 0.8209, 0.0, 0.0, 0.08081, 0.8308, 0.1088, 0.8146, 0.0, 0.0, 0.09375, 0.8209, 0.06463, 0.8588, 0.07087, 0.8438, 0.0, 0.0, 0.125, 0.8125, 0.0, 0.0, 0.1088, 0.8146, 0.1412, 0.8146, 0.0, 0.0, 0.125, 0.8125, 0.1562, 0.8209, 0.0, 0.0, 0.1412, 0.8146, 1.0, 0.0, 0.1562, 0.8209, 0.1692, 0.8308, 1.0, 0.0, 0.0, 0.0, 0.1562, 0.8209, 0.0, 1.0, 0.07087, 0.9062, 0.06463, 0.8912, 0.0, 1.0, 0.06463, 0.8912, 0.0625, 0.875, 0.0, 1.0, 0.0625, 0.875, 0.06463, 0.8588, 0.0, 1.0, 0.06463, 0.8588, 0.0, 0.0, 0.08081, 0.9192, 0.07087, 0.9062, 0.0, 1.0, 0.1791, 0.8438, 1.0, 0.0, 0.1692, 0.8308, 0.09375, 0.9291, 0.08081, 0.9192, 0.0, 1.0, 0.1088, 0.9354, 0.09375, 0.9291, 0.0, 1.0, 0.125, 0.9375, 0.1088, 0.9354, 0.0, 1.0, 0.1412, 0.9354, 0.125, 0.9375, 0.0, 1.0, 1.0, 1.0, 0.1875, 0.875, 0.1854, 0.8912, 1.0, 1.0, 0.1854, 0.8912, 0.1791, 0.9062, 1.0, 1.0, 0.1791, 0.9062, 0.1692, 0.9192, 1.0, 1.0, 0.1791, 0.8438, 0.1854, 0.8588, 1.0, 1.0, 0.1854, 0.8588, 0.1875, 0.875, 1.0, 1.0, 1.0, 0.0, 0.1791, 0.8438, 1.0, 1.0, 0.1412, 0.9354, 0.0, 1.0, 1.0, 1.0, 0.1562, 0.9291, 0.1412, 0.9354, 1.0, 1.0, 0.1692, 0.9192, 0.1562, 0.9291, 1.0, 1.0, 0.0, 0.0, 1.0, 0.0, 1.0, 1.0, 0.0, 1.0, 0.0, 0.0, 1.0, 1.0, 0.0, 1.0, 0.0, 0.0, 1.0, 1.0, 0.0, 0.0, 1.0, 0.0, 0.0, 1.0, 1.0, 0.0, 0.0, 0.0, 0.0, 1.0, 1.0, 1.0, 1.0, 0.0, 1.0, 0.5, 1.0, 0.5, 0.983, 0.6294, 0.983, 0.6294, 1.0, 0.5, 0.983, 0.6294, 0.933, 0.75, 0.983, 0.6294, 0.933, 0.75, 0.933, 0.75, 0.983, 0.6294, 0.983, 0.6294, 0.8536, 0.8536, 0.933, 0.75, 0.8536, 0.8536, 0.8536, 0.8536, 0.933, 0.75, 0.933, 0.75, 0.75, 0.933, 0.8536, 0.8536, 0.75, 0.933, 0.75, 0.933, 0.8536, 0.8536, 0.8536, 0.8536, 0.6294, 0.983, 0.75, 0.933, 0.6294, 0.983, 0.6294, 0.983, 0.75, 0.933, 0.75, 0.933, 0.5, 1.0, 0.6294, 0.983, 0.5, 1.0, 0.5, 1.0, 0.6294, 0.983, 0.6294, 0.983, 0.3706, 0.983, 0.5, 1.0, 0.3706, 0.983, 0.3706, 0.983, 0.5, 1.0, 0.5, 1.0, 0.25, 0.933, 0.3706, 0.983, 0.25, 0.933, 0.25, 0.933, 0.3706, 0.983, 0.3706, 0.983, 0.1464, 0.8536, 0.25, 0.933, 0.1464, 0.8536, 0.1464, 0.8536, 0.25, 0.933, 0.25, 0.933, 0.06699, 0.75, 0.1464, 0.8536, 0.06699, 0.75, 0.06699, 0.75, 0.1464, 0.8536, 0.1464, 0.8536, 0.01704, 0.6294, 0.06699, 0.75, 0.01704, 0.6294, 0.01704, 0.6294, 0.06699, 0.75, 0.06699, 0.75, 0.0, 0.5, 0.01704, 0.6294, 0.01704, 0.6294, 0.0, 0.5, 0.01704, 0.6294, 0.0, 0.5, 0.01704, 0.3706, 0.0, 0.5, 0.0, 0.5, 0.01704, 0.3706, 0.0, 0.5, 0.01704, 0.3706, 0.06699, 0.25, 0.01704, 0.3706, 0.01704, 0.3706, 0.06699, 0.25, 0.01704, 0.3706, 0.06699, 0.25, 0.06699, 0.25, 0.06699, 0.25, 0.1464, 0.1464, 0.1464, 0.1464, 0.06699, 0.25, 0.1464, 0.1464, 0.25, 0.06699, 0.1464, 0.1464, 0.1464, 0.1464, 0.25, 0.06699, 0.1464, 0.1464, 0.25, 0.06699, 0.3706, 0.01704, 0.25, 0.06699, 0.25, 0.06699, 0.3706, 0.01704, 0.25, 0.06699, 0.3706, 0.01704, 0.5, 0.0, 0.3706, 0.01704, 0.3706, 0.01704, 0.5, 0.0, 0.3706, 0.01704, 0.5, 0.0, 0.6294, 0.01704, 0.5, 0.0, 0.5, 0.0, 0.6294, 0.01704, 0.5, 0.0, 0.6294, 0.01704, 0.75, 0.06699, 0.6294, 0.01704, 0.6294, 0.01704, 0.75, 0.06699, 0.6294, 0.01704, 0.75, 0.06699, 0.8536, 0.1464, 0.75, 0.06699, 0.75, 0.06699, 0.8536, 0.1464, 0.75, 0.06699, 0.8536, 0.1464, 0.8536, 0.1464, 0.8536, 0.1464, 0.933, 0.25, 0.933, 0.25, 0.8536, 0.1464, 0.933, 0.25, 0.983, 0.3706, 0.933, 0.25, 0.933, 0.25, 0.983, 0.3706, 0.933, 0.25, 0.983, 0.3706, 0.983, 0.3706, 0.983, 0.3706, 1.0, 0.5, 1.0, 0.5, 0.983, 0.3706, 1.0, 0.5, 0.8536, 0.8536, 0.983, 0.6294, 1.0, 0.5, 0.8536, 0.8536, 0.933, 0.75, 0.983, 0.6294, 0.8536, 0.8536, 0.6294, 0.983, 0.75, 0.933, 0.8536, 0.8536, 0.5, 1.0, 0.6294, 0.983, 0.8536, 0.8536, 0.3706, 0.983, 0.5, 1.0, 0.8536, 0.8536, 0.25, 0.933, 0.3706, 0.983, 0.8536, 0.8536, 0.1464, 0.8536, 0.25, 0.933, 0.8536, 0.8536, 0.06699, 0.75, 0.1464, 0.8536, 0.8536, 0.8536, 0.01704, 0.6294, 0.06699, 0.75, 0.8536, 0.8536, 0.0, 0.5, 0.01704, 0.6294, 0.8536, 0.8536, 0.01704, 0.3706, 0.0, 0.5, 0.8536, 0.8536, 0.06699, 0.25, 0.01704, 0.3706, 0.8536, 0.8536, 0.1464, 0.1464, 0.06699, 0.25, 0.8536, 0.8536, 0.25, 0.06699, 0.1464, 0.1464, 0.8536, 0.8536, 0.3706, 0.01704, 0.25, 0.06699, 0.8536, 0.8536, 0.5, 0.0, 0.3706, 0.01704, 0.8536, 0.8536, 0.6294, 0.01704, 0.5, 0.0, 0.8536, 0.8536, 0.75, 0.06699, 0.6294, 0.01704, 0.8536, 0.8536, 0.8536, 0.1464, 0.75, 0.06699, 0.8536, 0.8536, 0.933, 0.25, 0.8536, 0.1464, 0.8536, 0.8536, 0.983, 0.3706, 0.933, 0.25, 0.8536, 0.8536, 1.0, 0.5, 0.983, 0.3706, 0.0, 1.0, 1.0, 0.0, 0.0, 0.0, 0.0, 1.0, 1.0, 1.0, 1.0, 0.0, 1.0, 1.0, 1.0, 0.0, 0.0, 0.0, 1.0, 1.0, 0.0, 0.0, 0.0, 1.0, 1.0, 1.0, 0.0, 0.0, 1.0, 0.0, 1.0, 1.0, 0.0, 1.0, 0.0, 0.0, 1.0, 1.0, 1.0, 0.0, 0.0, 0.0, 1.0, 1.0, 0.0, 0.0, 0.0, 1.0, 1.0, 1.0, 0.0, 0.0, 1.0, 0.0, 1.0, 1.0, 0.0, 1.0, 0.0, 0.0, 1.0, 0.0, 0.0, 0.0, 0.0, 1.0, 1.0, 0.0, 0.0, 1.0, 1.0, 1.0, 1.0, 0.0, 0.983, 0.2588, 1.0, 0.0, 0.983, 0.2588, 0.983, 0.2588, 1.0, 0.0, 0.933, 0.5, 0.933, 0.5, 0.983, 0.2588, 0.933, 0.5, 0.983, 0.2588, 0.983, 0.2588, 0.8536, 0.7071, 0.8536, 0.7071, 0.933, 0.5, 0.8536, 0.7071, 0.933, 0.5, 0.933, 0.5, 0.75, 0.866, 0.75, 0.866, 0.8536, 0.7071, 0.75, 0.866, 0.8536, 0.7071, 0.8536, 0.7071, 0.6294, 0.9659, 0.6294, 0.9659, 0.75, 0.866, 0.6294, 0.9659, 0.75, 0.866, 0.75, 0.866, 0.5, 1.0, 0.5, 1.0, 0.6294, 0.9659, 0.5, 1.0, 0.6294, 0.9659, 0.6294, 0.9659, 0.3706, 0.9659, 0.3706, 0.9659, 0.5, 1.0, 0.3706, 0.9659, 0.5, 1.0, 0.5, 1.0, 0.25, 0.866, 0.25, 0.866, 0.3706, 0.9659, 0.25, 0.866, 0.3706, 0.9659, 0.3706, 0.9659, 0.1464, 0.7071, 0.1464, 0.7071, 0.25, 0.866, 0.1464, 0.7071, 0.25, 0.866, 0.25, 0.866, 0.06699, 0.5, 0.06699, 0.5, 0.1464, 0.7071, 0.06699, 0.5, 0.1464, 0.7071, 0.1464, 0.7071, 0.01704, 0.2588, 0.01704, 0.2588, 0.06699, 0.5, 0.01704, 0.2588, 0.06699, 0.5, 0.06699, 0.5, 0.0, 0.0, 0.0, 0.0, 0.01704, 0.2588, 0.0, 0.0, 0.01704, 0.2588, 0.01704, 0.2588, 1.0, 0.0, 0.0, 1.0, 0.0, 0.0, 1.0, 0.0, 1.0, 1.0, 0.0, 1.0, 1.0, 0.0, 0.0, 1.0, 0.0, 0.0, 1.0, 0.0, 1.0, 1.0, 0.0, 1.0, 0.9658, 0.25, 0.8722, 0.06699, 0.9251, 0.1464, 0.9913, 0.3706, 0.8722, 0.06699, 0.9658, 0.25, 0.7444, 1.0, 0.0, 0.0, 0.7444, 0.0, 0.7444, 1.0, 0.0, 1.0, 0.0, 0.0, 0.9251, 0.8536, 0.7444, 0.0, 0.8106, 0.01704, 0.9251, 0.8536, 0.8106, 0.01704, 0.8722, 0.06699, 0.9251, 0.8536, 0.9913, 0.3706, 1.0, 0.5, 0.9251, 0.8536, 1.0, 0.5, 0.9913, 0.6294, 0.9251, 0.8536, 0.9913, 0.6294, 0.9658, 0.75, 0.9251, 0.8536, 0.8722, 0.933, 0.8106, 0.983, 0.9251, 0.8536, 0.8106, 0.983, 0.7444, 1.0, 0.9251, 0.8536, 0.8722, 0.06699, 0.9913, 0.3706, 0.9251, 0.8536, 0.7444, 1.0, 0.7444, 0.0, 0.9658, 0.25, 0.9251, 0.1464, 0.8722, 0.06699, 0.9913, 0.3706, 0.9658, 0.25, 0.8722, 0.06699, 0.7444, 1.0, 0.7444, 0.0, 0.0, 0.0, 0.7444, 1.0, 0.0, 0.0, 0.0, 1.0, 0.9251, 0.8536, 0.8106, 0.01704, 0.7444, 0.0, 0.9251, 0.8536, 0.8722, 0.06699, 0.8106, 0.01704, 0.9251, 0.8536, 1.0, 0.5, 0.9913, 0.3706, 0.9251, 0.8536, 0.9913, 0.6294, 1.0, 0.5, 0.9251, 0.8536, 0.9658, 0.75, 0.9913, 0.6294, 0.9251, 0.8536, 0.8106, 0.983, 0.8722, 0.933, 0.9251, 0.8536, 0.7444, 1.0, 0.8106, 0.983, 0.9251, 0.8536, 0.9913, 0.3706, 0.8722, 0.06699, 0.9251, 0.8536, 0.7444, 0.0, 0.7444, 1.0, 0.0, 0.0, 1.0, 1.0, 1.0, 0.0, 0.0, 0.0, 0.0, 1.0, 1.0, 1.0, 0.01704, 0.7412, 0.0, 1.0, 0.0, 1.0, 0.01704, 0.7412, 0.01704, 0.7412, 0.0, 1.0, 0.06699, 0.5, 0.06699, 0.5, 0.01704, 0.7412, 0.06699, 0.5, 0.01704, 0.7412, 0.01704, 0.7412, 0.1464, 0.2929, 0.1464, 0.2929, 0.06699, 0.5, 0.1464, 0.2929, 0.06699, 0.5, 0.06699, 0.5, 0.25, 0.134, 0.25, 0.134, 0.1464, 0.2929, 0.25, 0.134, 0.1464, 0.2929, 0.1464, 0.2929, 0.3706, 0.03407, 0.3706, 0.03407, 0.25, 0.134, 0.3706, 0.03407, 0.25, 0.134, 0.25, 0.134, 0.5, 0.0, 0.5, 0.0, 0.3706, 0.03407, 0.5, 0.0, 0.3706, 0.03407, 0.3706, 0.03407, 0.6294, 0.03407, 0.6294, 0.03407, 0.5, 0.0, 0.6294, 0.03407, 0.5, 0.0, 0.5, 0.0, 0.75, 0.134, 0.75, 0.134, 0.6294, 0.03407, 0.75, 0.134, 0.6294, 0.03407, 0.6294, 0.03407, 0.8536, 0.2929, 0.8536, 0.2929, 0.75, 0.134, 0.8536, 0.2929, 0.75, 0.134, 0.75, 0.134, 0.933, 0.5, 0.933, 0.5, 0.8536, 0.2929, 0.933, 0.5, 0.8536, 0.2929, 0.8536, 0.2929, 0.983, 0.7412, 0.983, 0.7412, 0.933, 0.5, 0.983, 0.7412, 0.933, 0.5, 0.933, 0.5, 1.0, 1.0, 1.0, 1.0, 0.983, 0.7412, 1.0, 1.0, 0.983, 0.7412, 0.983, 0.7412, 0.0, 0.0, 1.0, 0.0, 1.0, 1.0, 0.0, 0.0, 1.0, 1.0, 0.0, 1.0, 1.0, 0.0, 0.0, 0.0, 0.0, 1.0, 1.0, 0.0, 0.0, 1.0, 1.0, 1.0, 0.2556, 1.0, 0.2556, 0.0, 1.0, 0.0, 0.2556, 1.0, 1.0, 0.0, 1.0, 1.0, 0.07485, 0.8536, 0.2556, 1.0, 0.1894, 0.983, 0.07485, 0.8536, 0.1894, 0.983, 0.1278, 0.933, 0.07485, 0.8536, 0.03424, 0.75, 0.008708, 0.6294, 0.07485, 0.8536, 0.008708, 0.6294, 0.0, 0.5, 0.07485, 0.8536, 0.0, 0.5, 0.008708, 0.3706, 0.07485, 0.8536, 0.008708, 0.3706, 0.03424, 0.25, 0.07485, 0.8536, 0.03424, 0.25, 0.07485, 0.1464, 0.07485, 0.8536, 0.07485, 0.1464, 0.1278, 0.06699, 0.07485, 0.8536, 0.1278, 0.06699, 0.1894, 0.01704, 0.07485, 0.8536, 0.1894, 0.01704, 0.2556, 0.0, 0.07485, 0.8536, 0.2556, 0.0, 0.2556, 1.0, 0.2556, 1.0, 1.0, 0.0, 0.2556, 0.0, 0.2556, 1.0, 1.0, 1.0, 1.0, 0.0, 0.07485, 0.8536, 0.1894, 0.983, 0.2556, 1.0, 0.07485, 0.8536, 0.1278, 0.933, 0.1894, 0.983, 0.07485, 0.8536, 0.008708, 0.6294, 0.03424, 0.75, 0.07485, 0.8536, 0.0, 0.5, 0.008708, 0.6294, 0.07485, 0.8536, 0.008708, 0.3706, 0.0, 0.5, 0.07485, 0.8536, 0.03424, 0.25, 0.008708, 0.3706, 0.07485, 0.8536, 0.07485, 0.1464, 0.03424, 0.25, 0.07485, 0.8536, 0.1278, 0.06699, 0.07485, 0.1464, 0.07485, 0.8536, 0.1894, 0.01704, 0.1278, 0.06699, 0.07485, 0.8536, 0.2556, 0.0, 0.1894, 0.01704, 0.07485, 0.8536, 0.2556, 1.0, 0.2556, 0.0, 1.0, 0.0, 0.0, 0.0, 0.0, 1.0, 1.0, 0.0, 0.0, 1.0, 1.0, 1.0, 1.0, 0.0, 0.983, 0.2588, 1.0, 0.0, 0.983, 0.2588, 0.983, 0.2588, 1.0, 0.0, 0.933, 0.5, 0.933, 0.5, 0.983, 0.2588, 0.933, 0.5, 0.983, 0.2588, 0.983, 0.2588, 0.8536, 0.7071, 0.8536, 0.7071, 0.933, 0.5, 0.8536, 0.7071, 0.933, 0.5, 0.933, 0.5, 0.75, 0.866, 0.75, 0.866, 0.8536, 0.7071, 0.75, 0.866, 0.8536, 0.7071, 0.8536, 0.7071, 0.6294, 0.9659, 0.6294, 0.9659, 0.75, 0.866, 0.6294, 0.9659, 0.75, 0.866, 0.75, 0.866, 0.5, 1.0, 0.5, 1.0, 0.6294, 0.9659, 0.5, 1.0, 0.6294, 0.9659, 0.6294, 0.9659, 0.3706, 0.9659, 0.3706, 0.9659, 0.5, 1.0, 0.3706, 0.9659, 0.5, 1.0, 0.5, 1.0, 0.25, 0.866, 0.25, 0.866, 0.3706, 0.9659, 0.25, 0.866, 0.3706, 0.9659, 0.3706, 0.9659, 0.1464, 0.7071, 0.1464, 0.7071, 0.25, 0.866, 0.1464, 0.7071, 0.25, 0.866, 0.25, 0.866, 0.06699, 0.5, 0.06699, 0.5, 0.1464, 0.7071, 0.06699, 0.5, 0.1464, 0.7071, 0.1464, 0.7071, 0.01704, 0.2588, 0.01704, 0.2588, 0.06699, 0.5, 0.01704, 0.2588, 0.06699, 0.5, 0.06699, 0.5, 0.0, 0.0, 0.0, 0.0, 0.01704, 0.2588, 0.0, 0.0, 0.01704, 0.2588, 0.01704, 0.2588, 1.0, 0.0, 0.0, 1.0, 0.0, 0.0, 1.0, 0.0, 1.0, 1.0, 0.0, 1.0, 1.0, 0.0, 0.0, 1.0, 0.0, 0.0, 1.0, 0.0, 1.0, 1.0, 0.0, 1.0, 0.9658, 0.25, 0.8722, 0.06699, 0.9251, 0.1464, 0.9913, 0.3706, 0.8722, 0.06699, 0.9658, 0.25, 0.7444, 1.0, 0.0, 0.0, 0.7444, 0.0, 0.7444, 1.0, 0.0, 1.0, 0.0, 0.0, 0.9251, 0.8536, 0.7444, 0.0, 0.8106, 0.01704, 0.9251, 0.8536, 0.8106, 0.01704, 0.8722, 0.06699, 0.9251, 0.8536, 0.9913, 0.3706, 1.0, 0.5, 0.9251, 0.8536, 1.0, 0.5, 0.9913, 0.6294, 0.9251, 0.8536, 0.9913, 0.6294, 0.9658, 0.75, 0.9251, 0.8536, 0.8722, 0.933, 0.8106, 0.983, 0.9251, 0.8536, 0.8106, 0.983, 0.7444, 1.0, 0.9251, 0.8536, 0.8722, 0.06699, 0.9913, 0.3706, 0.9251, 0.8536, 0.7444, 1.0, 0.7444, 0.0, 0.9658, 0.25, 0.9251, 0.1464, 0.8722, 0.06699, 0.9913, 0.3706, 0.9658, 0.25, 0.8722, 0.06699, 0.7444, 1.0, 0.7444, 0.0, 0.0, 0.0, 0.7444, 1.0, 0.0, 0.0, 0.0, 1.0, 0.9251, 0.8536, 0.8106, 0.01704, 0.7444, 0.0, 0.9251, 0.8536, 0.8722, 0.06699, 0.8106, 0.01704, 0.9251, 0.8536, 1.0, 0.5, 0.9913, 0.3706, 0.9251, 0.8536, 0.9913, 0.6294, 1.0, 0.5, 0.9251, 0.8536, 0.9658, 0.75, 0.9913, 0.6294, 0.9251, 0.8536, 0.8106, 0.983, 0.8722, 0.933, 0.9251, 0.8536, 0.7444, 1.0, 0.8106, 0.983, 0.9251, 0.8536, 0.9913, 0.3706, 0.8722, 0.06699, 0.9251, 0.8536, 0.7444, 0.0, 0.7444, 1.0, 0.0, 0.0, 1.0, 1.0, 1.0, 0.0, 0.0, 0.0, 0.0, 1.0, 1.0, 1.0, 0.01704, 0.7412, 0.0, 1.0, 0.0, 1.0, 0.01704, 0.7412, 0.01704, 0.7412, 0.0, 1.0, 0.06699, 0.5, 0.06699, 0.5, 0.01704, 0.7412, 0.06699, 0.5, 0.01704, 0.7412, 0.01704, 0.7412, 0.1464, 0.2929, 0.1464, 0.2929, 0.06699, 0.5, 0.1464, 0.2929, 0.06699, 0.5, 0.06699, 0.5, 0.25, 0.134, 0.25, 0.134, 0.1464, 0.2929, 0.25, 0.134, 0.1464, 0.2929, 0.1464, 0.2929, 0.3706, 0.03407, 0.3706, 0.03407, 0.25, 0.134, 0.3706, 0.03407, 0.25, 0.134, 0.25, 0.134, 0.5, 0.0, 0.5, 0.0, 0.3706, 0.03407, 0.5, 0.0, 0.3706, 0.03407, 0.3706, 0.03407, 0.6294, 0.03407, 0.6294, 0.03407, 0.5, 0.0, 0.6294, 0.03407, 0.5, 0.0, 0.5, 0.0, 0.75, 0.134, 0.75, 0.134, 0.6294, 0.03407, 0.75, 0.134, 0.6294, 0.03407, 0.6294, 0.03407, 0.8536, 0.2929, 0.8536, 0.2929, 0.75, 0.134, 0.8536, 0.2929, 0.75, 0.134, 0.75, 0.134, 0.933, 0.5, 0.933, 0.5, 0.8536, 0.2929, 0.933, 0.5, 0.8536, 0.2929, 0.8536, 0.2929, 0.983, 0.7412, 0.983, 0.7412, 0.933, 0.5, 0.983, 0.7412, 0.933, 0.5, 0.933, 0.5, 1.0, 1.0, 1.0, 1.0, 0.983, 0.7412, 1.0, 1.0, 0.983, 0.7412, 0.983, 0.7412, 0.0, 0.0, 1.0, 0.0, 1.0, 1.0, 0.0, 0.0, 1.0, 1.0, 0.0, 1.0, 1.0, 0.0, 0.0, 0.0, 0.0, 1.0, 1.0, 0.0, 0.0, 1.0, 1.0, 1.0, 0.2556, 1.0, 0.2556, 0.0, 1.0, 0.0, 0.2556, 1.0, 1.0, 0.0, 1.0, 1.0, 0.07485, 0.8536, 0.2556, 1.0, 0.1894, 0.983, 0.07485, 0.8536, 0.1894, 0.983, 0.1278, 0.933, 0.07485, 0.8536, 0.03424, 0.75, 0.008708, 0.6294, 0.07485, 0.8536, 0.008708, 0.6294, 0.0, 0.5, 0.07485, 0.8536, 0.0, 0.5, 0.008708, 0.3706, 0.07485, 0.8536, 0.008708, 0.3706, 0.03424, 0.25, 0.07485, 0.8536, 0.03424, 0.25, 0.07485, 0.1464, 0.07485, 0.8536, 0.07485, 0.1464, 0.1278, 0.06699, 0.07485, 0.8536, 0.1278, 0.06699, 0.1894, 0.01704, 0.07485, 0.8536, 0.1894, 0.01704, 0.2556, 0.0, 0.07485, 0.8536, 0.2556, 0.0, 0.2556, 1.0, 0.2556, 1.0, 1.0, 0.0, 0.2556, 0.0, 0.2556, 1.0, 1.0, 1.0, 1.0, 0.0, 0.07485, 0.8536, 0.1894, 0.983, 0.2556, 1.0, 0.07485, 0.8536, 0.1278, 0.933, 0.1894, 0.983, 0.07485, 0.8536, 0.008708, 0.6294, 0.03424, 0.75, 0.07485, 0.8536, 0.0, 0.5, 0.008708, 0.6294, 0.07485, 0.8536, 0.008708, 0.3706, 0.0, 0.5, 0.07485, 0.8536, 0.03424, 0.25, 0.008708, 0.3706, 0.07485, 0.8536, 0.07485, 0.1464, 0.03424, 0.25, 0.07485, 0.8536, 0.1278, 0.06699, 0.07485, 0.1464, 0.07485, 0.8536, 0.1894, 0.01704, 0.1278, 0.06699, 0.07485, 0.8536, 0.2556, 0.0, 0.1894, 0.01704, 0.07485, 0.8536, 0.2556, 1.0, 0.2556, 0.0, 1.0, 0.0, 0.0, 0.0, 0.0, 1.0, 1.0, 0.0, 0.0, 1.0, 1.0, 1.0, 1.0, 0.0, 0.983, 0.2588, 1.0, 0.0, 0.983, 0.2588, 0.983, 0.2588, 1.0, 0.0, 0.933, 0.5, 0.933, 0.5, 0.983, 0.2588, 0.933, 0.5, 0.983, 0.2588, 0.983, 0.2588, 0.8536, 0.7071, 0.8536, 0.7071, 0.933, 0.5, 0.8536, 0.7071, 0.933, 0.5, 0.933, 0.5, 0.75, 0.866, 0.75, 0.866, 0.8536, 0.7071, 0.75, 0.866, 0.8536, 0.7071, 0.8536, 0.7071, 0.6294, 0.9659, 0.6294, 0.9659, 0.75, 0.866, 0.6294, 0.9659, 0.75, 0.866, 0.75, 0.866, 0.5, 1.0, 0.5, 1.0, 0.6294, 0.9659, 0.5, 1.0, 0.6294, 0.9659, 0.6294, 0.9659, 0.3706, 0.9659, 0.3706, 0.9659, 0.5, 1.0, 0.3706, 0.9659, 0.5, 1.0, 0.5, 1.0, 0.25, 0.866, 0.25, 0.866, 0.3706, 0.9659, 0.25, 0.866, 0.3706, 0.9659, 0.3706, 0.9659, 0.1464, 0.7071, 0.1464, 0.7071, 0.25, 0.866, 0.1464, 0.7071, 0.25, 0.866, 0.25, 0.866, 0.06699, 0.5, 0.06699, 0.5, 0.1464, 0.7071, 0.06699, 0.5, 0.1464, 0.7071, 0.1464, 0.7071, 0.01704, 0.2588, 0.01704, 0.2588, 0.06699, 0.5, 0.01704, 0.2588, 0.06699, 0.5, 0.06699, 0.5, 0.0, 0.0, 0.0, 0.0, 0.01704, 0.2588, 0.0, 0.0, 0.01704, 0.2588, 0.01704, 0.2588, 1.0, 0.0, 0.0, 1.0, 0.0, 0.0, 1.0, 0.0, 1.0, 1.0, 0.0, 1.0, 1.0, 0.0, 0.0, 1.0, 0.0, 0.0, 1.0, 0.0, 1.0, 1.0, 0.0, 1.0, 0.7444, 1.0, 0.0, 0.0, 0.7444, 0.0, 0.7444, 1.0, 0.0, 1.0, 0.0, 0.0, 0.9251, 0.8536, 0.7444, 0.0, 0.8106, 0.01704, 0.9251, 0.8536, 0.8106, 0.01704, 0.8722, 0.06699, 0.9251, 0.8536, 0.8722, 0.06699, 0.9251, 0.1464, 0.9251, 0.8536, 0.9251, 0.1464, 0.9658, 0.25, 0.9251, 0.8536, 0.9658, 0.25, 0.9913, 0.3706, 0.9251, 0.8536, 0.9913, 0.3706, 1.0, 0.5, 0.9251, 0.8536, 1.0, 0.5, 0.9913, 0.6294, 0.9251, 0.8536, 0.9913, 0.6294, 0.9658, 0.75, 0.9251, 0.8536, 0.8722, 0.933, 0.8106, 0.983, 0.9251, 0.8536, 0.8106, 0.983, 0.7444, 1.0, 0.9251, 0.8536, 0.7444, 1.0, 0.7444, 0.0, 0.7444, 1.0, 0.7444, 0.0, 0.0, 0.0, 0.7444, 1.0, 0.0, 0.0, 0.0, 1.0, 0.9251, 0.8536, 0.8106, 0.01704, 0.7444, 0.0, 0.9251, 0.8536, 0.8722, 0.06699, 0.8106, 0.01704, 0.9251, 0.8536, 0.9251, 0.1464, 0.8722, 0.06699, 0.9251, 0.8536, 0.9658, 0.25, 0.9251, 0.1464, 0.9251, 0.8536, 0.9913, 0.3706, 0.9658, 0.25, 0.9251, 0.8536, 1.0, 0.5, 0.9913, 0.3706, 0.9251, 0.8536, 0.9913, 0.6294, 1.0, 0.5, 0.9251, 0.8536, 0.9658, 0.75, 0.9913, 0.6294, 0.9251, 0.8536, 0.8106, 0.983, 0.8722, 0.933, 0.9251, 0.8536, 0.7444, 1.0, 0.8106, 0.983, 0.9251, 0.8536, 0.7444, 0.0, 0.7444, 1.0, 0.0, 0.0, 1.0, 1.0, 1.0, 0.0, 0.0, 0.0, 0.0, 1.0, 1.0, 1.0, 0.01704, 0.7412, 0.0, 1.0, 0.0, 1.0, 0.01704, 0.7412, 0.01704, 0.7412, 0.0, 1.0, 0.06699, 0.5, 0.06699, 0.5, 0.01704, 0.7412, 0.06699, 0.5, 0.01704, 0.7412, 0.01704, 0.7412, 0.1464, 0.2929, 0.1464, 0.2929, 0.06699, 0.5, 0.1464, 0.2929, 0.06699, 0.5, 0.06699, 0.5, 0.25, 0.134, 0.25, 0.134, 0.1464, 0.2929, 0.25, 0.134, 0.1464, 0.2929, 0.1464, 0.2929, 0.3706, 0.03407, 0.3706, 0.03407, 0.25, 0.134, 0.3706, 0.03407, 0.25, 0.134, 0.25, 0.134, 0.5, 0.0, 0.5, 0.0, 0.3706, 0.03407, 0.5, 0.0, 0.3706, 0.03407, 0.3706, 0.03407, 0.6294, 0.03407, 0.6294, 0.03407, 0.5, 0.0, 0.6294, 0.03407, 0.5, 0.0, 0.5, 0.0, 0.75, 0.134, 0.75, 0.134, 0.6294, 0.03407, 0.75, 0.134, 0.6294, 0.03407, 0.6294, 0.03407, 0.8536, 0.2929, 0.8536, 0.2929, 0.75, 0.134, 0.8536, 0.2929, 0.75, 0.134, 0.75, 0.134, 0.933, 0.5, 0.933, 0.5, 0.8536, 0.2929, 0.933, 0.5, 0.8536, 0.2929, 0.8536, 0.2929, 0.983, 0.7412, 0.983, 0.7412, 0.933, 0.5, 0.983, 0.7412, 0.933, 0.5, 0.933, 0.5, 1.0, 1.0, 1.0, 1.0, 0.983, 0.7412, 1.0, 1.0, 0.983, 0.7412, 0.983, 0.7412, 0.0, 0.0, 1.0, 0.0, 1.0, 1.0, 0.0, 0.0, 1.0, 1.0, 0.0, 1.0, 1.0, 0.0, 0.0, 0.0, 0.0, 1.0, 1.0, 0.0, 0.0, 1.0, 1.0, 1.0, 0.2556, 1.0, 0.2556, 0.0, 1.0, 0.0, 0.2556, 1.0, 1.0, 0.0, 1.0, 1.0, 0.07485, 0.8536, 0.2556, 1.0, 0.1894, 0.983, 0.07485, 0.8536, 0.1894, 0.983, 0.1278, 0.933, 0.07485, 0.8536, 0.03424, 0.75, 0.008708, 0.6294, 0.07485, 0.8536, 0.008708, 0.6294, 0.0, 0.5, 0.07485, 0.8536, 0.0, 0.5, 0.008708, 0.3706, 0.07485, 0.8536, 0.008708, 0.3706, 0.03424, 0.25, 0.07485, 0.8536, 0.03424, 0.25, 0.07485, 0.1464, 0.07485, 0.8536, 0.07485, 0.1464, 0.1278, 0.06699, 0.07485, 0.8536, 0.1278, 0.06699, 0.1894, 0.01704, 0.07485, 0.8536, 0.1894, 0.01704, 0.2556, 0.0, 0.07485, 0.8536, 0.2556, 0.0, 0.2556, 1.0, 0.2556, 1.0, 1.0, 0.0, 0.2556, 0.0, 0.2556, 1.0, 1.0, 1.0, 1.0, 0.0, 0.07485, 0.8536, 0.1894, 0.983, 0.2556, 1.0, 0.07485, 0.8536, 0.1278, 0.933, 0.1894, 0.983, 0.07485, 0.8536, 0.008708, 0.6294, 0.03424, 0.75, 0.07485, 0.8536, 0.0, 0.5, 0.008708, 0.6294, 0.07485, 0.8536, 0.008708, 0.3706, 0.0, 0.5, 0.07485, 0.8536, 0.03424, 0.25, 0.008708, 0.3706, 0.07485, 0.8536, 0.07485, 0.1464, 0.03424, 0.25, 0.07485, 0.8536, 0.1278, 0.06699, 0.07485, 0.1464, 0.07485, 0.8536, 0.1894, 0.01704, 0.1278, 0.06699, 0.07485, 0.8536, 0.2556, 0.0, 0.1894, 0.01704, 0.07485, 0.8536, 0.2556, 1.0, 0.2556, 0.0, 1.0, 0.0, 0.0, 0.0, 0.0, 1.0, 1.0, 0.0, 0.0, 1.0, 1.0, 1.0, 1.0, 0.0, 0.983, 0.2588, 1.0, 0.0, 0.983, 0.2588, 0.983, 0.2588, 1.0, 0.0, 0.933, 0.5, 0.933, 0.5, 0.983, 0.2588, 0.933, 0.5, 0.983, 0.2588, 0.983, 0.2588, 0.8536, 0.7071, 0.8536, 0.7071, 0.933, 0.5, 0.8536, 0.7071, 0.933, 0.5, 0.933, 0.5, 0.75, 0.866, 0.75, 0.866, 0.8536, 0.7071, 0.75, 0.866, 0.8536, 0.7071, 0.8536, 0.7071, 0.6294, 0.9659, 0.6294, 0.9659, 0.75, 0.866, 0.6294, 0.9659, 0.75, 0.866, 0.75, 0.866, 0.5, 1.0, 0.5, 1.0, 0.6294, 0.9659, 0.5, 1.0, 0.6294, 0.9659, 0.6294, 0.9659, 0.3706, 0.9659, 0.3706, 0.9659, 0.5, 1.0, 0.3706, 0.9659, 0.5, 1.0, 0.5, 1.0, 0.25, 0.866, 0.25, 0.866, 0.3706, 0.9659, 0.25, 0.866, 0.3706, 0.9659, 0.3706, 0.9659, 0.1464, 0.7071, 0.1464, 0.7071, 0.25, 0.866, 0.1464, 0.7071, 0.25, 0.866, 0.25, 0.866, 0.06699, 0.5, 0.06699, 0.5, 0.1464, 0.7071, 0.06699, 0.5, 0.1464, 0.7071, 0.1464, 0.7071, 0.01704, 0.2588, 0.01704, 0.2588, 0.06699, 0.5, 0.01704, 0.2588, 0.06699, 0.5, 0.06699, 0.5, 0.0, 0.0, 0.0, 0.0, 0.01704, 0.2588, 0.0, 0.0, 0.01704, 0.2588, 0.01704, 0.2588, 1.0, 0.0, 0.0, 1.0, 0.0, 0.0, 1.0, 0.0, 1.0, 1.0, 0.0, 1.0, 1.0, 0.0, 0.0, 1.0, 0.0, 0.0, 1.0, 0.0, 1.0, 1.0, 0.0, 1.0, 0.9658, 0.25, 0.8722, 0.06699, 0.9251, 0.1464, 0.9913, 0.3706, 0.8722, 0.06699, 0.9658, 0.25, 0.7444, 1.0, 0.0, 0.0, 0.7444, 0.0, 0.7444, 1.0, 0.0, 1.0, 0.0, 0.0, 0.9251, 0.8536, 0.7444, 0.0, 0.8106, 0.01704, 0.9251, 0.8536, 0.8106, 0.01704, 0.8722, 0.06699, 0.9251, 0.8536, 0.9913, 0.3706, 1.0, 0.5, 0.9251, 0.8536, 1.0, 0.5, 0.9913, 0.6294, 0.9251, 0.8536, 0.9913, 0.6294, 0.9658, 0.75, 0.9251, 0.8536, 0.8722, 0.933, 0.8106, 0.983, 0.9251, 0.8536, 0.8106, 0.983, 0.7444, 1.0, 0.9251, 0.8536, 0.8722, 0.06699, 0.9913, 0.3706, 0.9251, 0.8536, 0.7444, 1.0, 0.7444, 0.0, 0.9658, 0.25, 0.9251, 0.1464, 0.8722, 0.06699, 0.9913, 0.3706, 0.9658, 0.25, 0.8722, 0.06699, 0.7444, 1.0, 0.7444, 0.0, 0.0, 0.0, 0.7444, 1.0, 0.0, 0.0, 0.0, 1.0, 0.9251, 0.8536, 0.8106, 0.01704, 0.7444, 0.0, 0.9251, 0.8536, 0.8722, 0.06699, 0.8106, 0.01704, 0.9251, 0.8536, 1.0, 0.5, 0.9913, 0.3706, 0.9251, 0.8536, 0.9913, 0.6294, 1.0, 0.5, 0.9251, 0.8536, 0.9658, 0.75, 0.9913, 0.6294, 0.9251, 0.8536, 0.8106, 0.983, 0.8722, 0.933, 0.9251, 0.8536, 0.7444, 1.0, 0.8106, 0.983, 0.9251, 0.8536, 0.9913, 0.3706, 0.8722, 0.06699, 0.9251, 0.8536, 0.7444, 0.0, 0.7444, 1.0, 0.0, 0.0, 1.0, 1.0, 1.0, 0.0, 0.0, 0.0, 0.0, 1.0, 1.0, 1.0, 0.01704, 0.7412, 0.0, 1.0, 0.0, 1.0, 0.01704, 0.7412, 0.01704, 0.7412, 0.0, 1.0, 0.06699, 0.5, 0.06699, 0.5, 0.01704, 0.7412, 0.06699, 0.5, 0.01704, 0.7412, 0.01704, 0.7412, 0.1464, 0.2929, 0.1464, 0.2929, 0.06699, 0.5, 0.1464, 0.2929, 0.06699, 0.5, 0.06699, 0.5, 0.25, 0.134, 0.25, 0.134, 0.1464, 0.2929, 0.25, 0.134, 0.1464, 0.2929, 0.1464, 0.2929, 0.3706, 0.03407, 0.3706, 0.03407, 0.25, 0.134, 0.3706, 0.03407, 0.25, 0.134, 0.25, 0.134, 0.5, 0.0, 0.5, 0.0, 0.3706, 0.03407, 0.5, 0.0, 0.3706, 0.03407, 0.3706, 0.03407, 0.6294, 0.03407, 0.6294, 0.03407, 0.5, 0.0, 0.6294, 0.03407, 0.5, 0.0, 0.5, 0.0, 0.75, 0.134, 0.75, 0.134, 0.6294, 0.03407, 0.75, 0.134, 0.6294, 0.03407, 0.6294, 0.03407, 0.8536, 0.2929, 0.8536, 0.2929, 0.75, 0.134, 0.8536, 0.2929, 0.75, 0.134, 0.75, 0.134, 0.933, 0.5, 0.933, 0.5, 0.8536, 0.2929, 0.933, 0.5, 0.8536, 0.2929, 0.8536, 0.2929, 0.983, 0.7412, 0.983, 0.7412, 0.933, 0.5, 0.983, 0.7412, 0.933, 0.5, 0.933, 0.5, 1.0, 1.0, 1.0, 1.0, 0.983, 0.7412, 1.0, 1.0, 0.983, 0.7412, 0.983, 0.7412, 0.0, 0.0, 1.0, 0.0, 1.0, 1.0, 0.0, 0.0, 1.0, 1.0, 0.0, 1.0, 1.0, 0.0, 0.0, 0.0, 0.0, 1.0, 1.0, 0.0, 0.0, 1.0, 1.0, 1.0, 0.2556, 1.0, 0.2556, 0.0, 1.0, 0.0, 0.2556, 1.0, 1.0, 0.0, 1.0, 1.0, 0.07485, 0.8536, 0.2556, 1.0, 0.1894, 0.983, 0.07485, 0.8536, 0.1894, 0.983, 0.1278, 0.933, 0.07485, 0.8536, 0.03424, 0.75, 0.008708, 0.6294, 0.07485, 0.8536, 0.008708, 0.6294, 0.0, 0.5, 0.07485, 0.8536, 0.0, 0.5, 0.008708, 0.3706, 0.07485, 0.8536, 0.008708, 0.3706, 0.03424, 0.25, 0.07485, 0.8536, 0.03424, 0.25, 0.07485, 0.1464, 0.07485, 0.8536, 0.07485, 0.1464, 0.1278, 0.06699, 0.07485, 0.8536, 0.1278, 0.06699, 0.1894, 0.01704, 0.07485, 0.8536, 0.1894, 0.01704, 0.2556, 0.0, 0.07485, 0.8536, 0.2556, 0.0, 0.2556, 1.0, 0.2556, 1.0, 1.0, 0.0, 0.2556, 0.0, 0.2556, 1.0, 1.0, 1.0, 1.0, 0.0, 0.07485, 0.8536, 0.1894, 0.983, 0.2556, 1.0, 0.07485, 0.8536, 0.1278, 0.933, 0.1894, 0.983, 0.07485, 0.8536, 0.008708, 0.6294, 0.03424, 0.75, 0.07485, 0.8536, 0.0, 0.5, 0.008708, 0.6294, 0.07485, 0.8536, 0.008708, 0.3706, 0.0, 0.5, 0.07485, 0.8536, 0.03424, 0.25, 0.008708, 0.3706, 0.07485, 0.8536, 0.07485, 0.1464, 0.03424, 0.25, 0.07485, 0.8536, 0.1278, 0.06699, 0.07485, 0.1464, 0.07485, 0.8536, 0.1894, 0.01704, 0.1278, 0.06699, 0.07485, 0.8536, 0.2556, 0.0, 0.1894, 0.01704, 0.07485, 0.8536, 0.2556, 1.0, 0.2556, 0.0, 1.0, 0.0, 0.0, 0.0, 0.0, 1.0, 1.0, 0.0, 0.0, 1.0, 1.0, 1.0, 1.0, 0.0, 0.983, 0.2588, 1.0, 0.0, 0.983, 0.2588, 0.983, 0.2588, 1.0, 0.0, 0.933, 0.5, 0.933, 0.5, 0.983, 0.2588, 0.933, 0.5, 0.983, 0.2588, 0.983, 0.2588, 0.8536, 0.7071, 0.8536, 0.7071, 0.933, 0.5, 0.8536, 0.7071, 0.933, 0.5, 0.933, 0.5, 0.75, 0.866, 0.75, 0.866, 0.8536, 0.7071, 0.75, 0.866, 0.8536, 0.7071, 0.8536, 0.7071, 0.6294, 0.9659, 0.6294, 0.9659, 0.75, 0.866, 0.6294, 0.9659, 0.75, 0.866, 0.75, 0.866, 0.5, 1.0, 0.5, 1.0, 0.6294, 0.9659, 0.5, 1.0, 0.6294, 0.9659, 0.6294, 0.9659, 0.3706, 0.9659, 0.3706, 0.9659, 0.5, 1.0, 0.3706, 0.9659, 0.5, 1.0, 0.5, 1.0, 0.25, 0.866, 0.25, 0.866, 0.3706, 0.9659, 0.25, 0.866, 0.3706, 0.9659, 0.3706, 0.9659, 0.1464, 0.7071, 0.1464, 0.7071, 0.25, 0.866, 0.1464, 0.7071, 0.25, 0.866, 0.25, 0.866, 0.06699, 0.5, 0.06699, 0.5, 0.1464, 0.7071, 0.06699, 0.5, 0.1464, 0.7071, 0.1464, 0.7071, 0.01704, 0.2588, 0.01704, 0.2588, 0.06699, 0.5, 0.01704, 0.2588, 0.06699, 0.5, 0.06699, 0.5, 0.0, 0.0, 0.0, 0.0, 0.01704, 0.2588, 0.0, 0.0, 0.01704, 0.2588, 0.01704, 0.2588, 1.0, 0.0, 0.0, 1.0, 0.0, 0.0, 1.0, 0.0, 1.0, 1.0, 0.0, 1.0, 1.0, 0.0, 0.0, 1.0, 0.0, 0.0, 1.0, 0.0, 1.0, 1.0, 0.0, 1.0, 0.9658, 0.25, 0.8722, 0.06699, 0.9251, 0.1464, 0.9913, 0.3706, 0.8722, 0.06699, 0.9658, 0.25, 0.7444, 1.0, 0.0, 0.0, 0.7444, 0.0, 0.7444, 1.0, 0.0, 1.0, 0.0, 0.0, 0.9251, 0.8536, 0.7444, 0.0, 0.8106, 0.01704, 0.9251, 0.8536, 0.8106, 0.01704, 0.8722, 0.06699, 0.9251, 0.8536, 0.9913, 0.3706, 1.0, 0.5, 0.9251, 0.8536, 1.0, 0.5, 0.9913, 0.6294, 0.9251, 0.8536, 0.9913, 0.6294, 0.9658, 0.75, 0.9251, 0.8536, 0.8722, 0.933, 0.8106, 0.983, 0.9251, 0.8536, 0.8106, 0.983, 0.7444, 1.0, 0.9251, 0.8536, 0.8722, 0.06699, 0.9913, 0.3706, 0.9251, 0.8536, 0.7444, 1.0, 0.7444, 0.0, 0.9658, 0.25, 0.9251, 0.1464, 0.8722, 0.06699, 0.9913, 0.3706, 0.9658, 0.25, 0.8722, 0.06699, 0.7444, 1.0, 0.7444, 0.0, 0.0, 0.0, 0.7444, 1.0, 0.0, 0.0, 0.0, 1.0, 0.9251, 0.8536, 0.8106, 0.01704, 0.7444, 0.0, 0.9251, 0.8536, 0.8722, 0.06699, 0.8106, 0.01704, 0.9251, 0.8536, 1.0, 0.5, 0.9913, 0.3706, 0.9251, 0.8536, 0.9913, 0.6294, 1.0, 0.5, 0.9251, 0.8536, 0.9658, 0.75, 0.9913, 0.6294, 0.9251, 0.8536, 0.8106, 0.983, 0.8722, 0.933, 0.9251, 0.8536, 0.7444, 1.0, 0.8106, 0.983, 0.9251, 0.8536, 0.9913, 0.3706, 0.8722, 0.06699, 0.9251, 0.8536, 0.7444, 0.0, 0.7444, 1.0, 0.0, 0.0, 1.0, 1.0, 1.0, 0.0, 0.0, 0.0, 0.0, 1.0, 1.0, 1.0, 0.01704, 0.7412, 0.0, 1.0, 0.0, 1.0, 0.01704, 0.7412, 0.01704, 0.7412, 0.0, 1.0, 0.06699, 0.5, 0.06699, 0.5, 0.01704, 0.7412, 0.06699, 0.5, 0.01704, 0.7412, 0.01704, 0.7412, 0.1464, 0.2929, 0.1464, 0.2929, 0.06699, 0.5, 0.1464, 0.2929, 0.06699, 0.5, 0.06699, 0.5, 0.25, 0.134, 0.25, 0.134, 0.1464, 0.2929, 0.25, 0.134, 0.1464, 0.2929, 0.1464, 0.2929, 0.3706, 0.03407, 0.3706, 0.03407, 0.25, 0.134, 0.3706, 0.03407, 0.25, 0.134, 0.25, 0.134, 0.5, 0.0, 0.5, 0.0, 0.3706, 0.03407, 0.5, 0.0, 0.3706, 0.03407, 0.3706, 0.03407, 0.6294, 0.03407, 0.6294, 0.03407, 0.5, 0.0, 0.6294, 0.03407, 0.5, 0.0, 0.5, 0.0, 0.75, 0.134, 0.75, 0.134, 0.6294, 0.03407, 0.75, 0.134, 0.6294, 0.03407, 0.6294, 0.03407, 0.8536, 0.2929, 0.8536, 0.2929, 0.75, 0.134, 0.8536, 0.2929, 0.75, 0.134, 0.75, 0.134, 0.933, 0.5, 0.933, 0.5, 0.8536, 0.2929, 0.933, 0.5, 0.8536, 0.2929, 0.8536, 0.2929, 0.983, 0.7412, 0.983, 0.7412, 0.933, 0.5, 0.983, 0.7412, 0.933, 0.5, 0.933, 0.5, 1.0, 1.0, 1.0, 1.0, 0.983, 0.7412, 1.0, 1.0, 0.983, 0.7412, 0.983, 0.7412, 0.0, 0.0, 1.0, 0.0, 1.0, 1.0, 0.0, 0.0, 1.0, 1.0, 0.0, 1.0, 1.0, 0.0, 0.0, 0.0, 0.0, 1.0, 1.0, 0.0, 0.0, 1.0, 1.0, 1.0, 0.2556, 1.0, 0.2556, 0.0, 1.0, 0.0, 0.2556, 1.0, 1.0, 0.0, 1.0, 1.0, 0.07485, 0.8536, 0.2556, 1.0, 0.1894, 0.983, 0.07485, 0.8536, 0.1894, 0.983, 0.1278, 0.933, 0.07485, 0.8536, 0.03424, 0.75, 0.008708, 0.6294, 0.07485, 0.8536, 0.008708, 0.6294, 0.0, 0.5, 0.07485, 0.8536, 0.0, 0.5, 0.008708, 0.3706, 0.07485, 0.8536, 0.008708, 0.3706, 0.03424, 0.25, 0.07485, 0.8536, 0.03424, 0.25, 0.07485, 0.1464, 0.07485, 0.8536, 0.07485, 0.1464, 0.1278, 0.06699, 0.07485, 0.8536, 0.1278, 0.06699, 0.1894, 0.01704, 0.07485, 0.8536, 0.1894, 0.01704, 0.2556, 0.0, 0.07485, 0.8536, 0.2556, 0.0, 0.2556, 1.0, 0.2556, 1.0, 1.0, 0.0, 0.2556, 0.0, 0.2556, 1.0, 1.0, 1.0, 1.0, 0.0, 0.07485, 0.8536, 0.1894, 0.983, 0.2556, 1.0, 0.07485, 0.8536, 0.1278, 0.933, 0.1894, 0.983, 0.07485, 0.8536, 0.008708, 0.6294, 0.03424, 0.75, 0.07485, 0.8536, 0.0, 0.5, 0.008708, 0.6294, 0.07485, 0.8536, 0.008708, 0.3706, 0.0, 0.5, 0.07485, 0.8536, 0.03424, 0.25, 0.008708, 0.3706, 0.07485, 0.8536, 0.07485, 0.1464, 0.03424, 0.25, 0.07485, 0.8536, 0.1278, 0.06699, 0.07485, 0.1464, 0.07485, 0.8536, 0.1894, 0.01704, 0.1278, 0.06699, 0.07485, 0.8536, 0.2556, 0.0, 0.1894, 0.01704, 0.07485, 0.8536, 0.2556, 1.0, 0.2556, 0.0, 1.0, 0.0, 0.0, 0.0, 0.0, 1.0, 1.0, 0.0, 0.0, 1.0, 1.0, 1.0, 1.0, 0.0, 0.983, 0.2588, 1.0, 0.0, 0.983, 0.2588, 0.983, 0.2588, 1.0, 0.0, 0.933, 0.5, 0.933, 0.5, 0.983, 0.2588, 0.933, 0.5, 0.983, 0.2588, 0.983, 0.2588, 0.8536, 0.7071, 0.8536, 0.7071, 0.933, 0.5, 0.8536, 0.7071, 0.933, 0.5, 0.933, 0.5, 0.75, 0.866, 0.75, 0.866, 0.8536, 0.7071, 0.75, 0.866, 0.8536, 0.7071, 0.8536, 0.7071, 0.6294, 0.9659, 0.6294, 0.9659, 0.75, 0.866, 0.6294, 0.9659, 0.75, 0.866, 0.75, 0.866, 0.5, 1.0, 0.5, 1.0, 0.6294, 0.9659, 0.5, 1.0, 0.6294, 0.9659, 0.6294, 0.9659, 0.3706, 0.9659, 0.3706, 0.9659, 0.5, 1.0, 0.3706, 0.9659, 0.5, 1.0, 0.5, 1.0, 0.25, 0.866, 0.25, 0.866, 0.3706, 0.9659, 0.25, 0.866, 0.3706, 0.9659, 0.3706, 0.9659, 0.1464, 0.7071, 0.1464, 0.7071, 0.25, 0.866, 0.1464, 0.7071, 0.25, 0.866, 0.25, 0.866, 0.06699, 0.5, 0.06699, 0.5, 0.1464, 0.7071, 0.06699, 0.5, 0.1464, 0.7071, 0.1464, 0.7071, 0.01704, 0.2588, 0.01704, 0.2588, 0.06699, 0.5, 0.01704, 0.2588, 0.06699, 0.5, 0.06699, 0.5, 0.0, 0.0, 0.0, 0.0, 0.01704, 0.2588, 0.0, 0.0, 0.01704, 0.2588, 0.01704, 0.2588, 1.0, 0.0, 0.0, 1.0, 0.0, 0.0, 1.0, 0.0, 1.0, 1.0, 0.0, 1.0, 1.0, 0.0, 0.0, 1.0, 0.0, 0.0, 1.0, 0.0, 1.0, 1.0, 0.0, 1.0, 0.9658, 0.25, 0.8722, 0.06699, 0.9251, 0.1464, 0.9913, 0.3706, 0.8722, 0.06699, 0.9658, 0.25, 0.7444, 1.0, 0.0, 0.0, 0.7444, 0.0, 0.7444, 1.0, 0.0, 1.0, 0.0, 0.0, 0.9251, 0.8536, 0.7444, 0.0, 0.8106, 0.01704, 0.9251, 0.8536, 0.8106, 0.01704, 0.8722, 0.06699, 0.9251, 0.8536, 0.9913, 0.3706, 1.0, 0.5, 0.9251, 0.8536, 1.0, 0.5, 0.9913, 0.6294, 0.9251, 0.8536, 0.9913, 0.6294, 0.9658, 0.75, 0.9251, 0.8536, 0.8722, 0.933, 0.8106, 0.983, 0.9251, 0.8536, 0.8106, 0.983, 0.7444, 1.0, 0.9251, 0.8536, 0.8722, 0.06699, 0.9913, 0.3706, 0.9251, 0.8536, 0.7444, 1.0, 0.7444, 0.0, 0.9658, 0.25, 0.9251, 0.1464, 0.8722, 0.06699, 0.9913, 0.3706, 0.9658, 0.25, 0.8722, 0.06699, 0.7444, 1.0, 0.7444, 0.0, 0.0, 0.0, 0.7444, 1.0, 0.0, 0.0, 0.0, 1.0, 0.9251, 0.8536, 0.8106, 0.01704, 0.7444, 0.0, 0.9251, 0.8536, 0.8722, 0.06699, 0.8106, 0.01704, 0.9251, 0.8536, 1.0, 0.5, 0.9913, 0.3706, 0.9251, 0.8536, 0.9913, 0.6294, 1.0, 0.5, 0.9251, 0.8536, 0.9658, 0.75, 0.9913, 0.6294, 0.9251, 0.8536, 0.8106, 0.983, 0.8722, 0.933, 0.9251, 0.8536, 0.7444, 1.0, 0.8106, 0.983, 0.9251, 0.8536, 0.9913, 0.3706, 0.8722, 0.06699, 0.9251, 0.8536, 0.7444, 0.0, 0.7444, 1.0, 0.0, 0.0, 1.0, 1.0, 1.0, 0.0, 0.0, 0.0, 0.0, 1.0, 1.0, 1.0, 0.01704, 0.7412, 0.0, 1.0, 0.0, 1.0, 0.01704, 0.7412, 0.01704, 0.7412, 0.0, 1.0, 0.06699, 0.5, 0.06699, 0.5, 0.01704, 0.7412, 0.06699, 0.5, 0.01704, 0.7412, 0.01704, 0.7412, 0.1464, 0.2929, 0.1464, 0.2929, 0.06699, 0.5, 0.1464, 0.2929, 0.06699, 0.5, 0.06699, 0.5, 0.25, 0.134, 0.25, 0.134, 0.1464, 0.2929, 0.25, 0.134, 0.1464, 0.2929, 0.1464, 0.2929, 0.3706, 0.03407, 0.3706, 0.03407, 0.25, 0.134, 0.3706, 0.03407, 0.25, 0.134, 0.25, 0.134, 0.5, 0.0, 0.5, 0.0, 0.3706, 0.03407, 0.5, 0.0, 0.3706, 0.03407, 0.3706, 0.03407, 0.6294, 0.03407, 0.6294, 0.03407, 0.5, 0.0, 0.6294, 0.03407, 0.5, 0.0, 0.5, 0.0, 0.75, 0.134, 0.75, 0.134, 0.6294, 0.03407, 0.75, 0.134, 0.6294, 0.03407, 0.6294, 0.03407, 0.8536, 0.2929, 0.8536, 0.2929, 0.75, 0.134, 0.8536, 0.2929, 0.75, 0.134, 0.75, 0.134, 0.933, 0.5, 0.933, 0.5, 0.8536, 0.2929, 0.933, 0.5, 0.8536, 0.2929, 0.8536, 0.2929, 0.983, 0.7412, 0.983, 0.7412, 0.933, 0.5, 0.983, 0.7412, 0.933, 0.5, 0.933, 0.5, 1.0, 1.0, 1.0, 1.0, 0.983, 0.7412, 1.0, 1.0, 0.983, 0.7412, 0.983, 0.7412, 0.0, 0.0, 1.0, 0.0, 1.0, 1.0, 0.0, 0.0, 1.0, 1.0, 0.0, 1.0, 1.0, 0.0, 0.0, 0.0, 0.0, 1.0, 1.0, 0.0, 0.0, 1.0, 1.0, 1.0, 0.2556, 1.0, 0.2556, 0.0, 1.0, 0.0, 0.2556, 1.0, 1.0, 0.0, 1.0, 1.0, 0.07485, 0.8536, 0.2556, 1.0, 0.1894, 0.983, 0.07485, 0.8536, 0.1894, 0.983, 0.1278, 0.933, 0.07485, 0.8536, 0.03424, 0.75, 0.008708, 0.6294, 0.07485, 0.8536, 0.008708, 0.6294, 0.0, 0.5, 0.07485, 0.8536, 0.0, 0.5, 0.008708, 0.3706, 0.07485, 0.8536, 0.008708, 0.3706, 0.03424, 0.25, 0.07485, 0.8536, 0.03424, 0.25, 0.07485, 0.1464, 0.07485, 0.8536, 0.07485, 0.1464, 0.1278, 0.06699, 0.07485, 0.8536, 0.1278, 0.06699, 0.1894, 0.01704, 0.07485, 0.8536, 0.1894, 0.01704, 0.2556, 0.0, 0.07485, 0.8536, 0.2556, 0.0, 0.2556, 1.0, 0.2556, 1.0, 1.0, 0.0, 0.2556, 0.0, 0.2556, 1.0, 1.0, 1.0, 1.0, 0.0, 0.07485, 0.8536, 0.1894, 0.983, 0.2556, 1.0, 0.07485, 0.8536, 0.1278, 0.933, 0.1894, 0.983, 0.07485, 0.8536, 0.008708, 0.6294, 0.03424, 0.75, 0.07485, 0.8536, 0.0, 0.5, 0.008708, 0.6294, 0.07485, 0.8536, 0.008708, 0.3706, 0.0, 0.5, 0.07485, 0.8536, 0.03424, 0.25, 0.008708, 0.3706, 0.07485, 0.8536, 0.07485, 0.1464, 0.03424, 0.25, 0.07485, 0.8536, 0.1278, 0.06699, 0.07485, 0.1464, 0.07485, 0.8536, 0.1894, 0.01704, 0.1278, 0.06699, 0.07485, 0.8536, 0.2556, 0.0, 0.1894, 0.01704, 0.07485, 0.8536, 0.2556, 1.0, 0.2556, 0.0])
me_shape_9_indexedfaceset_006.materials.append(mat_metal_pins)
me_shape_9_indexedfaceset_006.materials.append(mat_plastic_chip)
me_shape_9_indexedfaceset_006.materials.append(mat_white_markings)
me_shape_9_indexedfaceset_006.update()

# ---- objects
ob_shape_9_indexedfaceset = bpy.data.objects.new('SHAPE_9_IndexedFaceSet', me_shape_9_indexedfaceset_006)

# ---- transforms, parenting, visibility, modifiers, constraints
ob_shape_9_indexedfaceset.location = (0.0, 0.0, 0.0)
ob_shape_9_indexedfaceset.scale = (2.54, 2.54, 2.54)
_m = ob_shape_9_indexedfaceset.modifiers.new('Bevel', 'BEVEL')
_m.segments = 3
_m = ob_shape_9_indexedfaceset.modifiers.new('Auto Smooth', 'NODES')
_m.node_group = ng_auto_smooth
_gi = [s.identifier for s in ng_auto_smooth.interface.items_tree if s.item_type == 'SOCKET' and s.in_out == 'INPUT']
_m[_gi[1]] = 0.5236  # Angle

# ---- collection membership
col_collection.objects.link(ob_shape_9_indexedfaceset)

# ---- scene / render settings (as saved in the file)
scene.frame_start = 1; scene.frame_end = 250; scene.frame_set(1)
scene.render.engine = 'BLENDER_EEVEE_NEXT'
scene.cycles.sampling_pattern = 'TABULATED_SOBOL'
scene.cycles.use_light_tree = False
scene.view_settings.view_transform = 'Filmic'
bpy.context.view_layer.update()

# ---- added for rendering (the .blend has no active camera and no usable light): camera, sun
cam_auto = bpy.data.cameras.new('AutoCamera')
cam_auto.lens = 50.0
cam_auto.sensor_width = 36.0
cam_auto.clip_end = 1000.0
ob_auto_camera = bpy.data.objects.new('AutoCamera', cam_auto)
scene.collection.objects.link(ob_auto_camera)
ob_auto_camera.location = (4.07779, -4.89325, 3.71183)
ob_auto_camera.rotation_euler = (1.09748, -7.21219e-08, 0.694738)
scene.camera = ob_auto_camera
light_auto_sun = bpy.data.lights.new('AutoSun', 'SUN')
light_auto_sun.energy = 3.0
light_auto_sun.angle = 0.0523599
ob_auto_sun = bpy.data.objects.new('AutoSun', light_auto_sun)
scene.collection.objects.link(ob_auto_sun)
ob_auto_sun.rotation_euler = (0.872665, 0.174533, 0.523599)
bpy.context.view_layer.update()
